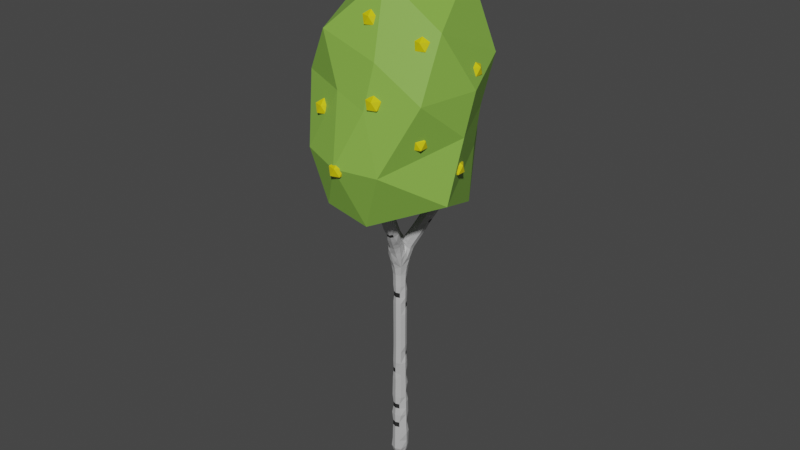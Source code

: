 # Source: bereska.blend  (saved by Blender 2.80.75; exported with 4.5.12 LTS)
import bpy
from mathutils import Matrix  # noqa: F401  (used for matrix-valued properties, if any)

bpy.ops.wm.read_factory_settings(use_empty=True)
scene = bpy.context.scene
scene.name = 'Scene'

# ---- collections
col_collection = bpy.data.collections.new('Collection'); scene.collection.children.link(col_collection)

# ---- materials (node trees are filled in below, after node groups)
mat_material_001 = bpy.data.materials.new('Material.001')
mat_material_001.use_transparent_shadow = False
mat_tree = bpy.data.materials.new('tree')
mat_tree.use_transparent_shadow = False
mat_darktree = bpy.data.materials.new('darkTree')
mat_darktree.use_transparent_shadow = False
mat_yellow = bpy.data.materials.new('yellow')
mat_yellow.use_transparent_shadow = False

# ---- material node trees
mat_material_001.use_nodes = True; mat_material_001.node_tree.nodes.clear()
_N = mat_material_001.node_tree.nodes; _L = mat_material_001.node_tree.links
n0 = _N.new('ShaderNodeOutputMaterial'); n0.name = 'Material Output'; n0.location = (300, 300)
n1 = _N.new('ShaderNodeBsdfPrincipled'); n1.name = 'Principled BSDF'; n1.location = (10, 300)
n1.distribution = 'GGX'
n1.subsurface_method = 'BURLEY'
n1.inputs[0].default_value = (0.2284, 0.448, 0.06372, 1.0)
n1.inputs[3].default_value = 1.45
n1.inputs[27].default_value = (0.0, 0.0, 0.0, 1.0)
n1.inputs[28].default_value = 1.0
_L.new(n1.outputs[0], n0.inputs[0])
n0.is_active_output = True
mat_tree.use_nodes = True; mat_tree.node_tree.nodes.clear()
_N = mat_tree.node_tree.nodes; _L = mat_tree.node_tree.links
n0 = _N.new('ShaderNodeOutputMaterial'); n0.name = 'Material Output'; n0.location = (300, 300)
n1 = _N.new('ShaderNodeBsdfPrincipled'); n1.name = 'Principled BSDF'; n1.location = (10, 300)
n1.distribution = 'GGX'
n1.subsurface_method = 'BURLEY'
n1.inputs[0].default_value = (0.5225, 0.5225, 0.5225, 1.0)
n1.inputs[3].default_value = 1.45
n1.inputs[27].default_value = (0.0, 0.0, 0.0, 1.0)
n1.inputs[28].default_value = 1.0
_L.new(n1.outputs[0], n0.inputs[0])
n0.is_active_output = True
mat_darktree.use_nodes = True; mat_darktree.node_tree.nodes.clear()
_N = mat_darktree.node_tree.nodes; _L = mat_darktree.node_tree.links
n0 = _N.new('ShaderNodeOutputMaterial'); n0.name = 'Material Output'; n0.location = (300, 300)
n1 = _N.new('ShaderNodeBsdfPrincipled'); n1.name = 'Principled BSDF'; n1.location = (10, 300)
n1.distribution = 'GGX'
n1.subsurface_method = 'BURLEY'
n1.inputs[0].default_value = (0.01961, 0.01961, 0.01961, 1.0)
n1.inputs[3].default_value = 1.45
n1.inputs[27].default_value = (0.0, 0.0, 0.0, 1.0)
n1.inputs[28].default_value = 1.0
_L.new(n1.outputs[0], n0.inputs[0])
n0.is_active_output = True
mat_yellow.use_nodes = True; mat_yellow.node_tree.nodes.clear()
_N = mat_yellow.node_tree.nodes; _L = mat_yellow.node_tree.links
n0 = _N.new('ShaderNodeOutputMaterial'); n0.name = 'Material Output'; n0.location = (300, 300)
n1 = _N.new('ShaderNodeBsdfPrincipled'); n1.name = 'Principled BSDF'; n1.location = (10, 300)
n1.distribution = 'GGX'
n1.subsurface_method = 'BURLEY'
n1.inputs[0].default_value = (0.7037, 0.6189, 0.0, 1.0)
n1.inputs[3].default_value = 1.45
n1.inputs[27].default_value = (0.0, 0.0, 0.0, 1.0)
n1.inputs[28].default_value = 1.0
_L.new(n1.outputs[0], n0.inputs[0])
n0.is_active_output = True

# ---- world
world_world = bpy.data.worlds.new('World'); scene.world = world_world
world_world.use_nodes = True; world_world.node_tree.nodes.clear()
_N = world_world.node_tree.nodes; _L = world_world.node_tree.links
n0 = _N.new('ShaderNodeOutputWorld'); n0.name = 'World Output'; n0.location = (300, 300)
n1 = _N.new('ShaderNodeBackground'); n1.name = 'Background'; n1.location = (10, 300)
n1.inputs[0].default_value = (0.05088, 0.05088, 0.05088, 1.0)
_L.new(n1.outputs[0], n0.inputs[0])
n0.is_active_output = True
world_world.color = (0.05088, 0.05088, 0.05088)
world_world.use_sun_shadow = False
world_world.sun_shadow_jitter_overblur = 0.0

# ---- meshes
me_icosphere_001 = bpy.data.meshes.new('Icosphere.001')
me_icosphere_001.from_pydata([(-0.0002107, 0.9282, -1.94), (2.185, -1.546, -1.236), (-0.5357, -2.888, -1.333), (-1.584, 0.1856, -0.8616), (-0.4087, 1.485, -0.785), (1.115, 1.03, -0.7598), (0.4561, -1.949, 0.6958), (-1.809, -1.399, 0.7122), (-1.623, 1.28, 0.4608), (0.5516, 1.941, 0.5184), (2.108, 0.06634, 0.5651), (0.004464, -0.109, 2.56), (-0.7589, -1.476, -2.666), (1.626, -0.2984, -2.135), (0.6216, -2.824, -1.536), (1.588, 0.2299, -1.009), (0.8617, 1.104, -1.484), (-1.456, 0.6026, -1.812), (-2.155, -1.387, -1.392), (-0.2741, 1.247, -1.323), (-1.09, 1.038, -0.874), (0.3879, 1.435, -0.8783), (2.099, -0.5436, -0.1814), (1.65, 0.6047, -0.2128), (-0.001493, -2.862, -0.2685), (1.126, -2.553, -0.2994), (-2.096, -0.5392, -0.1852), (-1.116, -2.56, -0.3075), (-0.9569, 1.518, -0.2014), (-1.651, 0.6059, -0.21), (0.9572, 1.517, -0.202), (-0.001337, 1.986, -0.2395), (1.746, -1.356, 0.8704), (-0.4708, -1.812, 0.8294), (-2.1, 0.05037, 0.7513), (-0.5586, 1.976, 0.6562), (1.697, 1.316, 0.6487), (0.4461, -1.314, 1.445), (1.604, -0.2031, 1.813), (-1.229, -1.194, 1.673), (-1.596, 1.178, 1.917), (0.6208, 1.96, 1.944)], [], [(0, 13, 12), (1, 13, 15), (0, 12, 17), (0, 17, 19), (0, 19, 16), (1, 15, 22), (2, 14, 24), (3, 18, 26), (4, 20, 28), (5, 21, 30), (1, 22, 25), (2, 24, 27), (3, 26, 29), (4, 28, 31), (5, 30, 23), (6, 32, 37), (7, 33, 39), (8, 34, 40), (9, 35, 41), (10, 36, 38), (38, 41, 11), (38, 36, 41), (36, 9, 41), (41, 40, 11), (41, 35, 40), (35, 8, 40), (40, 39, 11), (40, 34, 39), (34, 7, 39), (39, 37, 11), (39, 33, 37), (33, 6, 37), (37, 38, 11), (37, 32, 38), (32, 10, 38), (23, 36, 10), (23, 30, 36), (30, 9, 36), (31, 35, 9), (31, 28, 35), (28, 8, 35), (29, 34, 8), (29, 26, 34), (26, 7, 34), (27, 33, 7), (27, 24, 33), (24, 6, 33), (25, 32, 6), (25, 22, 32), (22, 10, 32), (30, 31, 9), (30, 21, 31), (21, 4, 31), (28, 29, 8), (28, 20, 29), (20, 3, 29), (26, 27, 7), (26, 18, 27), (18, 2, 27), (24, 25, 6), (24, 14, 25), (14, 1, 25), (22, 23, 10), (22, 15, 23), (15, 5, 23), (16, 21, 5), (16, 19, 21), (19, 4, 21), (19, 20, 4), (19, 17, 20), (17, 3, 20), (17, 18, 3), (17, 12, 18), (12, 2, 18), (15, 16, 5), (15, 13, 16), (13, 0, 16), (12, 14, 2), (12, 13, 14), (13, 1, 14)])
_uv = me_icosphere_001.uv_layers.new(name='UVMap')
_uv.uv.foreach_set('vector', [0.8182, 0.0, 0.7727, 0.07873, 0.8636, 0.07873, 0.7273, 0.1575, 0.6818, 0.07873, 0.6364, 0.1575, 0.09091, 0.0, 0.04545, 0.07873, 0.1364, 0.07873, 0.2727, 0.0, 0.2273, 0.07873, 0.3182, 0.07873, 0.4545, 0.0, 0.4091, 0.07873, 0.5, 0.07873, 0.7273, 0.1575, 0.6364, 0.1575, 0.6818, 0.2362, 0.9091, 0.1575, 0.8182, 0.1575, 0.8636, 0.2362, 0.1818, 0.1575, 0.09091, 0.1575, 0.1364, 0.2362, 0.3636, 0.1575, 0.2727, 0.1575, 0.3182, 0.2362, 0.5455, 0.1575, 0.4545, 0.1575, 0.5, 0.2362, 0.7273, 0.1575, 0.6818, 0.2362, 0.7727, 0.2362, 0.9091, 0.1575, 0.8636, 0.2362, 0.9545, 0.2362, 0.1818, 0.1575, 0.1364, 0.2362, 0.2273, 0.2362, 0.3636, 0.1575, 0.3182, 0.2362, 0.4091, 0.2362, 0.5455, 0.1575, 0.5, 0.2362, 0.5909, 0.2362, 0.8182, 0.3149, 0.7273, 0.3149, 0.7727, 0.3937, 1.0, 0.3149, 0.9091, 0.3149, 0.9545, 0.3937, 0.2727, 0.3149, 0.1818, 0.3149, 0.2273, 0.3937, 0.4545, 0.3149, 0.3636, 0.3149, 0.4091, 0.3937, 0.6364, 0.3149, 0.5455, 0.3149, 0.5909, 0.3937, 0.5909, 0.3937, 0.5, 0.3937, 0.5455, 0.4724, 0.5909, 0.3937, 0.5455, 0.3149, 0.5, 0.3937, 0.5455, 0.3149, 0.4545, 0.3149, 0.5, 0.3937, 0.4091, 0.3937, 0.3182, 0.3937, 0.3636, 0.4724, 0.4091, 0.3937, 0.3636, 0.3149, 0.3182, 0.3937, 0.3636, 0.3149, 0.2727, 0.3149, 0.3182, 0.3937, 0.2273, 0.3937, 0.1364, 0.3937, 0.1818, 0.4724, 0.2273, 0.3937, 0.1818, 0.3149, 0.1364, 0.3937, 0.1818, 0.3149, 0.09091, 0.3149, 0.1364, 0.3937, 0.9545, 0.3937, 0.8636, 0.3937, 0.9091, 0.4724, 0.9545, 0.3937, 0.9091, 0.3149, 0.8636, 0.3937, 0.9091, 0.3149, 0.8182, 0.3149, 0.8636, 0.3937, 0.7727, 0.3937, 0.6818, 0.3937, 0.7273, 0.4724, 0.7727, 0.3937, 0.7273, 0.3149, 0.6818, 0.3937, 0.7273, 0.3149, 0.6364, 0.3149, 0.6818, 0.3937, 0.5909, 0.2362, 0.5455, 0.3149, 0.6364, 0.3149, 0.5909, 0.2362, 0.5, 0.2362, 0.5455, 0.3149, 0.5, 0.2362, 0.4545, 0.3149, 0.5455, 0.3149, 0.4091, 0.2362, 0.3636, 0.3149, 0.4545, 0.3149, 0.4091, 0.2362, 0.3182, 0.2362, 0.3636, 0.3149, 0.3182, 0.2362, 0.2727, 0.3149, 0.3636, 0.3149, 0.2273, 0.2362, 0.1818, 0.3149, 0.2727, 0.3149, 0.2273, 0.2362, 0.1364, 0.2362, 0.1818, 0.3149, 0.1364, 0.2362, 0.09091, 0.3149, 0.1818, 0.3149, 0.9545, 0.2362, 0.9091, 0.3149, 1.0, 0.3149, 0.9545, 0.2362, 0.8636, 0.2362, 0.9091, 0.3149, 0.8636, 0.2362, 0.8182, 0.3149, 0.9091, 0.3149, 0.7727, 0.2362, 0.7273, 0.3149, 0.8182, 0.3149, 0.7727, 0.2362, 0.6818, 0.2362, 0.7273, 0.3149, 0.6818, 0.2362, 0.6364, 0.3149, 0.7273, 0.3149, 0.5, 0.2362, 0.4091, 0.2362, 0.4545, 0.3149, 0.5, 0.2362, 0.4545, 0.1575, 0.4091, 0.2362, 0.4545, 0.1575, 0.3636, 0.1575, 0.4091, 0.2362, 0.3182, 0.2362, 0.2273, 0.2362, 0.2727, 0.3149, 0.3182, 0.2362, 0.2727, 0.1575, 0.2273, 0.2362, 0.2727, 0.1575, 0.1818, 0.1575, 0.2273, 0.2362, 0.1364, 0.2362, 0.04545, 0.2362, 0.09091, 0.3149, 0.1364, 0.2362, 0.09091, 0.1575, 0.04545, 0.2362, 0.09091, 0.1575, 0.0, 0.1575, 0.04545, 0.2362, 0.8636, 0.2362, 0.7727, 0.2362, 0.8182, 0.3149, 0.8636, 0.2362, 0.8182, 0.1575, 0.7727, 0.2362, 0.8182, 0.1575, 0.7273, 0.1575, 0.7727, 0.2362, 0.6818, 0.2362, 0.5909, 0.2362, 0.6364, 0.3149, 0.6818, 0.2362, 0.6364, 0.1575, 0.5909, 0.2362, 0.6364, 0.1575, 0.5455, 0.1575, 0.5909, 0.2362, 0.5, 0.07873, 0.4545, 0.1575, 0.5455, 0.1575, 0.5, 0.07873, 0.4091, 0.07873, 0.4545, 0.1575, 0.4091, 0.07873, 0.3636, 0.1575, 0.4545, 0.1575, 0.3182, 0.07873, 0.2727, 0.1575, 0.3636, 0.1575, 0.3182, 0.07873, 0.2273, 0.07873, 0.2727, 0.1575, 0.2273, 0.07873, 0.1818, 0.1575, 0.2727, 0.1575, 0.1364, 0.07873, 0.09091, 0.1575, 0.1818, 0.1575, 0.1364, 0.07873, 0.04545, 0.07873, 0.09091, 0.1575, 0.04545, 0.07873, 0.0, 0.1575, 0.09091, 0.1575, 0.6364, 0.1575, 0.5909, 0.07873, 0.5455, 0.1575, 0.6364, 0.1575, 0.6818, 0.07873, 0.5909, 0.07873, 0.6818, 0.07873, 0.6364, 0.0, 0.5909, 0.07873, 0.8636, 0.07873, 0.8182, 0.1575, 0.9091, 0.1575, 0.8636, 0.07873, 0.7727, 0.07873, 0.8182, 0.1575, 0.7727, 0.07873, 0.7273, 0.1575, 0.8182, 0.1575])
me_icosphere_001.materials.append(mat_material_001)
me_icosphere_001.use_remesh_preserve_volume = False
me_icosphere_001.use_remesh_preserve_attributes = False
me_icosphere_001.use_mirror_vertex_groups = False
me_icosphere_001.update()
me_cube_001 = bpy.data.meshes.new('Cube.001')
me_cube_001.from_pydata([(0.07132, -0.07132, 0.07688), (-0.07132, -0.07132, 0.07688), (-0.07132, 0.07132, 0.07688), (0.07132, 0.07132, 0.07688), (0.4242, -0.9543, 4.922), (0.3442, -0.986, 4.922), (0.3179, -0.9196, 4.97), (0.3979, -0.888, 4.97), (-0.7103, 0.0396, 4.87), (-0.7003, 0.1251, 4.87), (-0.6228, 0.1161, 4.907), (-0.6328, 0.03055, 4.907), (0.9298, 0.2126, 5.032), (0.9068, 0.2955, 5.032), (0.8348, 0.2756, 5.075), (0.8577, 0.1926, 5.075), (0.06771, -0.06771, 1.978), (-0.06771, -0.06771, 1.978), (-0.06771, 0.06771, 1.978), (0.06771, 0.06771, 1.978), (0.1368, -0.1571, 3.588), (-0.007721, -0.1979, 3.563), (-0.01517, -0.08718, 3.713), (0.1032, -0.03214, 3.69), (0.1669, -0.2334, 3.766), (0.04846, -0.2992, 3.767), (0.0144, -0.1968, 3.842), (0.136, -0.1508, 3.826), (0.1936, -0.3649, 3.937), (0.1087, -0.3985, 3.937), (0.04618, -0.2952, 4.0), (0.1685, -0.2468, 4.0), (0.245, -0.4437, 4.08), (0.1252, -0.4912, 4.08), (0.08585, -0.3918, 4.152), (0.2057, -0.3443, 4.152), (0.2806, -0.5369, 4.231), (0.1631, -0.5834, 4.231), (0.1246, -0.4861, 4.301), (0.242, -0.4396, 4.301), (0.3154, -0.6284, 4.378), (0.2003, -0.6739, 4.378), (0.1626, -0.5785, 4.448), (0.2776, -0.5329, 4.448), (0.3497, -0.7184, 4.524), (0.237, -0.763, 4.524), (0.1999, -0.6695, 4.591), (0.3127, -0.6249, 4.591), (0.3835, -0.8071, 4.667), (0.2731, -0.8509, 4.667), (0.2368, -0.7593, 4.733), (0.3472, -0.7155, 4.733), (0.4169, -0.8948, 4.808), (0.3088, -0.9377, 4.808), (0.2732, -0.8479, 4.873), (0.3814, -0.8051, 4.873), (-0.157, -0.07286, 3.6), (-0.1272, 0.09869, 3.601), (0.00315, 0.08455, 3.7), (-0.2319, -0.03534, 3.788), (-0.2296, 0.0898, 3.813), (-0.1068, 0.08028, 3.855), (-0.1204, -0.05176, 3.855), (-0.3188, -0.02853, 3.967), (-0.3037, 0.1012, 3.967), (-0.1861, 0.0875, 4.022), (-0.2012, -0.04227, 4.022), (-0.3927, -0.01844, 4.13), (-0.3779, 0.1084, 4.13), (-0.2629, 0.095, 4.184), (-0.2777, -0.03186, 4.184), (-0.4648, -0.008581, 4.29), (-0.4503, 0.1155, 4.29), (-0.3379, 0.1023, 4.342), (-0.3524, -0.02171, 4.342), (-0.5355, 0.001085, 4.446), (-0.5214, 0.1223, 4.446), (-0.4115, 0.1095, 4.497), (-0.4256, -0.01175, 4.497), (-0.6051, 0.0106, 4.6), (-0.5913, 0.1291, 4.6), (-0.4839, 0.1166, 4.65), (-0.4977, -0.001947, 4.65), (-0.6738, 0.01998, 4.752), (-0.6602, 0.1358, 4.752), (-0.5553, 0.1236, 4.801), (-0.5688, 0.007723, 4.801), (0.181, -0.01914, 3.568), (0.1124, 0.1222, 3.559), (0.2821, 0.008787, 3.797), (0.2345, 0.1376, 3.826), (0.1645, 0.1183, 3.867), (0.1657, -0.02228, 3.863), (0.3755, 0.03564, 3.968), (0.3405, 0.1624, 3.968), (0.2303, 0.132, 4.033), (0.2654, 0.005182, 4.033), (0.4547, 0.07906, 4.119), (0.4307, 0.1659, 4.119), (0.3223, 0.156, 4.197), (0.3566, 0.03179, 4.197), (0.5513, 0.087, 4.294), (0.5177, 0.2087, 4.294), (0.412, 0.1795, 4.356), (0.4456, 0.05775, 4.356), (0.6365, 0.1119, 4.452), (0.6035, 0.2312, 4.452), (0.4999, 0.2025, 4.513), (0.5329, 0.08322, 4.513), (0.7203, 0.1364, 4.607), (0.688, 0.2532, 4.607), (0.5865, 0.2251, 4.667), (0.6188, 0.1083, 4.667), (0.803, 0.1605, 4.761), (0.7714, 0.275, 4.761), (0.6719, 0.2475, 4.82), (0.7036, 0.133, 4.82), (0.8847, 0.1844, 4.912), (0.8537, 0.2965, 4.912), (0.7563, 0.2696, 4.97), (0.7873, 0.1574, 4.97), (0.06754, -0.06754, 2.157), (-0.06754, -0.06754, 2.157), (-0.07978, 0.0937, 2.195), (0.06754, 0.06754, 2.157), (0.06792, -0.06792, 2.337), (-0.06792, -0.06792, 2.337), (-0.06792, 0.06792, 2.337), (0.06792, 0.06792, 2.337), (0.06829, -0.06829, 2.519), (-0.06829, -0.06829, 2.519), (-0.06829, 0.06829, 2.519), (0.06829, 0.06829, 2.519), (0.06867, -0.06867, 2.704), (-0.06867, -0.06867, 2.704), (-0.06867, 0.06867, 2.704), (0.06553, 0.06553, 2.694), (0.05378, -0.07094, 2.879), (-0.05378, -0.07094, 2.879), (-0.06906, 0.06906, 2.889), (0.06906, 0.06906, 2.889), (0.06944, -0.06944, 3.075), (-0.06944, -0.06944, 3.075), (-0.0483, 0.07205, 3.061), (0.0483, 0.07205, 3.061), (0.09216, -0.09267, 3.321), (-0.08361, -0.08934, 3.306), (-0.06449, 0.08628, 3.308), (0.08496, 0.07737, 3.281), (0.06664, -0.09508, 0.3155), (-0.06664, -0.09508, 0.3155), (-0.09219, 0.09219, 0.2972), (0.08713, 0.08713, 0.28), (0.06071, -0.09159, 0.5684), (-0.06071, -0.09159, 0.5684), (-0.05743, 0.09197, 0.5706), (0.05743, 0.09197, 0.5706), (0.08504, -0.08504, 0.7785), (-0.08504, -0.08504, 0.7785), (-0.08504, 0.08504, 0.7785), (0.08504, 0.08504, 0.7785), (0.05644, -0.08528, 0.978), (-0.05644, -0.08528, 0.978), (-0.08183, 0.08183, 0.9945), (0.08183, 0.08183, 0.9945), (0.07874, -0.07874, 1.202), (-0.07874, -0.07874, 1.202), (-0.04977, 0.08268, 1.183), (0.04977, 0.08268, 1.183), (0.07575, -0.07575, 1.404), (-0.07575, -0.07575, 1.404), (-0.05739, 0.07785, 1.415), (0.05739, 0.07785, 1.415), (0.07284, -0.07284, 1.6), (-0.06862, -0.06862, 1.586), (-0.07284, 0.07284, 1.6), (0.07284, 0.07284, 1.6), (0.06999, -0.06999, 1.792), (-0.06999, -0.06999, 1.792), (-0.06999, 0.06999, 1.792), (0.06403, 0.06403, 1.81), (0.2, -0.01186, 3.649), (0.1683, 0.1169, 3.649), (0.05252, 0.08701, 3.714), (0.0746, -0.03595, 3.714), (-0.09213, -0.1424, 3.571), (-0.02539, -0.165, 3.66), (-0.0996, -0.09773, 3.671), (0.389, -0.9822, 4.924), (0.1523, -0.04288, 3.615), (0.1755, 0.04697, 3.55), (-0.1087, 0.002518, 3.292), (0.01805, 0.1038, 3.276), (0.3243, -0.9611, 4.953), (0.357, -0.9014, 4.982), (-0.131, -0.0762, 3.452), (0.4217, -0.9225, 4.953), (0.1457, -0.09761, 3.634), (0.05011, -0.04823, 3.722), (0.01861, 0.1213, 3.433), (0.111, 0.09411, 3.413), (0.04175, -0.1592, 3.426), (0.1236, -0.1265, 3.475), (0.08361, -0.1986, 3.574), (-0.06688, 0.1141, 3.671), (0.05734, 0.1237, 3.643), (-0.01187, 0.1272, 3.577), (0.1531, -0.04459, 3.462), (5.821e-10, 0.08718, 0.06003), (-0.05516, -0.1502, 3.427), (-0.0009401, -0.1142, 3.276), (-0.0004296, 0.004825, 3.724), (-0.08718, 2.328e-10, 0.06003), (-6.985e-10, -0.08718, 0.06003), (0.113, 0.006012, 3.29), (0.04536, 0.02719, 3.699), (-0.1034, 0.08615, 3.454), (-0.1764, 0.01824, 3.585), (0.08718, -1.63e-09, 0.06003), (0.2068, 0.0576, 3.636), (0.07966, -0.02314, 3.687), (0.1423, -0.04751, 3.681), (0.1507, 0.1142, 3.617), (0.04095, 0.02047, 3.726), (0.03898, 0.08721, 3.688), (0.1054, 0.1256, 3.681), (0.189, -0.01257, 3.616), (-0.6764, 0.02621, 4.897), (-0.6231, 0.07278, 4.919), (-0.6643, 0.1304, 4.897), (-0.7175, 0.0838, 4.875), (0.9008, 0.1948, 5.062), (0.9307, 0.2574, 5.036), (0.8728, 0.2958, 5.062), (0.8429, 0.2332, 5.088), (0.1519, -0.1936, 3.699), (0.1165, -0.2936, 3.753), (0.03009, -0.2501, 3.682), (0.008888, -0.2574, 3.805), (0.009785, -0.1474, 3.765), (0.06653, -0.1522, 3.856), (0.1241, -0.109, 3.763), (0.1695, -0.1846, 3.796), (0.19, -0.2993, 3.847), (0.1564, -0.3949, 3.927), (0.06674, -0.3483, 3.847), (0.04333, -0.355, 3.963), (0.02702, -0.246, 3.922), (0.09979, -0.252, 4.014), (0.1497, -0.1969, 3.922), (0.2115, -0.2884, 3.963), (0.2063, -0.3983, 3.991), (0.1925, -0.4861, 4.067), (0.1223, -0.4315, 3.991), (0.08307, -0.4504, 4.116), (0.06615, -0.3439, 4.077), (0.1384, -0.3494, 4.166), (0.1872, -0.2959, 4.077), (0.2478, -0.3851, 4.116), (0.2629, -0.4906, 4.156), (0.2291, -0.5785, 4.218), (0.1443, -0.5376, 4.156), (0.1218, -0.5435, 4.266), (0.1053, -0.4392, 4.227), (0.1761, -0.4445, 4.315), (0.2239, -0.3922, 4.227), (0.2833, -0.4795, 4.266), (0.2981, -0.5829, 4.305), (0.265, -0.6691, 4.365), (0.1818, -0.6289, 4.305), (0.1599, -0.6348, 4.413), (0.1436, -0.5325, 4.375), (0.213, -0.5378, 4.461), (0.2599, -0.4865, 4.375), (0.3181, -0.5721, 4.413), (0.3326, -0.6735, 4.451), (0.3003, -0.7582, 4.511), (0.2187, -0.7186, 4.451), (0.1973, -0.7246, 4.557), (0.1813, -0.6242, 4.52), (0.2494, -0.6296, 4.604), (0.2952, -0.5791, 4.52), (0.3523, -0.6632, 4.557), (0.3667, -0.7629, 4.595), (0.3351, -0.8462, 4.654), (0.2551, -0.8071, 4.595), (0.2342, -0.8133, 4.7), (0.2184, -0.7145, 4.662), (0.2852, -0.7202, 4.746), (0.33, -0.6703, 4.662), (0.3861, -0.7531, 4.7), (0.4003, -0.8511, 4.738), (0.3695, -0.9331, 4.796), (0.291, -0.8944, 4.738), (0.2707, -0.9008, 4.841), (0.2551, -0.8037, 4.803), (0.3207, -0.8097, 4.886), (0.3644, -0.7604, 4.803), (0.4195, -0.8419, 4.841), (0.4295, -0.9346, 4.875), (0.3269, -0.9752, 4.875), (0.2932, -0.8902, 4.937), (0.3958, -0.8495, 4.937), (-0.2028, -0.04063, 3.724), (-0.2381, 0.02523, 3.793), (-0.1859, 0.09146, 3.709), (-0.1859, 0.1023, 3.833), (-0.06349, 0.07862, 3.772), (-0.09091, 0.01176, 3.866), (-0.07473, -0.05752, 3.773), (-0.1901, -0.05792, 3.809), (-0.2809, -0.03367, 3.883), (-0.3333, 0.03892, 3.956), (-0.2565, 0.09238, 3.872), (-0.242, 0.1187, 3.994), (-0.1467, 0.08372, 3.939), (-0.1716, 0.02004, 4.032), (-0.1618, -0.04744, 3.939), (-0.2629, -0.05973, 3.994), (-0.356, -0.02345, 4.049), (-0.4069, 0.04752, 4.12), (-0.341, 0.1049, 4.049), (-0.3176, 0.1255, 4.157), (-0.2247, 0.09128, 4.104), (-0.2488, 0.02905, 4.194), (-0.2397, -0.03703, 4.104), (-0.338, -0.04894, 4.157), (-0.4289, -0.01348, 4.21), (-0.4786, 0.0559, 4.28), (-0.4143, 0.112, 4.21), (-0.3914, 0.1321, 4.316), (-0.3006, 0.09868, 4.264), (-0.3241, 0.03785, 4.352), (-0.3153, -0.02676, 4.264), (-0.4113, -0.0384, 4.316), (-0.5003, -0.003727, 4.368), (-0.549, 0.06412, 4.436), (-0.486, 0.1189, 4.368), (-0.4638, 0.1387, 4.472), (-0.3748, 0.1059, 4.42), (-0.3979, 0.04647, 4.507), (-0.3892, -0.01671, 4.42), (-0.4832, -0.02807, 4.472), (-0.5704, 0.00586, 4.523), (-0.6183, 0.07222, 4.59), (-0.5564, 0.1257, 4.523), (-0.535, 0.1451, 4.625), (-0.4478, 0.1131, 4.574), (-0.4706, 0.05496, 4.66), (-0.4618, -0.00683, 4.574), (-0.554, -0.0179, 4.625), (-0.6396, 0.01531, 4.676), (-0.6867, 0.0802, 4.742), (-0.6259, 0.1325, 4.676), (-0.6052, 0.1514, 4.776), (-0.5197, 0.1201, 4.726), (-0.5423, 0.06334, 4.81), (-0.5334, 0.002903, 4.726), (-0.6238, -0.007866, 4.776), (-0.7032, 0.02651, 4.823), (-0.6904, 0.1362, 4.823), (-0.5909, 0.1246, 4.87), (-0.6037, 0.01489, 4.87), (0.2342, -0.004138, 3.712), (0.2023, 0.126, 3.712), (0.2865, 0.0793, 3.784), (0.0865, 0.09447, 3.778), (0.1957, 0.1429, 3.846), (0.1098, -0.03453, 3.778), (0.1286, 0.03646, 3.875), (0.23, -0.03098, 3.83), (0.3298, 0.02234, 3.883), (0.2634, 0.1452, 3.879), (0.3786, 0.1047, 3.955), (0.1946, 0.1262, 3.92), (0.2788, 0.171, 4.0), (0.2181, -0.008429, 3.949), (0.2272, 0.06286, 4.045), (0.3271, -0.003359, 4.0), (0.4238, 0.07004, 4.062), (0.3996, 0.1577, 4.062), (0.4568, 0.1264, 4.111), (0.2766, 0.1441, 4.115), (0.3698, 0.1942, 4.165), (0.3113, 0.01858, 4.115), (0.3192, 0.0883, 4.209), (0.417, 0.02342, 4.165), (0.5082, 0.07438, 4.214), (0.4741, 0.1973, 4.214), (0.5543, 0.1533, 4.282), (0.3673, 0.1678, 4.277), (0.4585, 0.2169, 4.325), (0.4014, 0.04484, 4.277), (0.409, 0.1131, 4.368), (0.5048, 0.04955, 4.325), (0.5941, 0.09949, 4.373), (0.5608, 0.22, 4.373), (0.6394, 0.1769, 4.44), (0.4561, 0.191, 4.435), (0.5455, 0.2392, 4.483), (0.4895, 0.07054, 4.435), (0.497, 0.1375, 4.525), (0.5909, 0.07518, 4.483), (0.6786, 0.1242, 4.53), (0.6459, 0.2422, 4.53), (0.7232, 0.2001, 4.596), (0.5434, 0.2139, 4.591), (0.6312, 0.2611, 4.637), (0.576, 0.0958, 4.591), (0.5836, 0.1615, 4.679), (0.6756, 0.1004, 4.637), (0.7618, 0.1485, 4.684), (0.7298, 0.2641, 4.684), (0.8058, 0.2229, 4.75), (0.6293, 0.2364, 4.744), (0.7157, 0.2827, 4.79), (0.6613, 0.1207, 4.744), (0.6691, 0.1851, 4.831), (0.7592, 0.1253, 4.79), (0.844, 0.1725, 4.837), (0.8126, 0.2858, 4.837), (0.8875, 0.2455, 4.902), (0.7142, 0.2586, 4.895), (0.7992, 0.3041, 4.941), (0.7456, 0.1453, 4.895), (0.7536, 0.2085, 4.981), (0.8419, 0.1499, 4.941), (0.92, 0.1973, 4.984), (0.8906, 0.3036, 4.984), (0.7982, 0.2781, 5.039), (0.8277, 0.1717, 5.039), (0.06743, -0.06743, 2.068), (-1.106e-09, -0.09287, 2.157), (-0.06743, -0.06743, 2.068), (-8.731e-10, -0.0931, 1.978), (-0.09287, 1.106e-09, 2.157), (-0.06743, 0.06743, 2.068), (-0.0931, 8.731e-10, 1.978), (-0.01224, 0.119, 2.195), (0.06743, 0.06743, 2.068), (8.731e-10, 0.0931, 1.978), (0.09287, -1.106e-09, 2.157), (0.0931, -8.731e-10, 1.978), (0.06773, -0.06773, 2.246), (-1.251e-09, -0.09339, 2.337), (-0.06773, -0.06773, 2.246), (-0.09339, 1.251e-09, 2.337), (-0.07997, 0.09389, 2.284), (1.251e-09, 0.09339, 2.337), (0.06773, 0.06773, 2.246), (0.09339, -1.251e-09, 2.337), (0.06811, -0.06811, 2.428), (-3.201e-10, -0.0939, 2.519), (-0.06811, -0.06811, 2.428), (-0.0939, 3.201e-10, 2.519), (-0.06811, 0.06811, 2.428), (3.201e-10, 0.0939, 2.519), (0.06811, 0.06811, 2.428), (0.0939, -3.201e-10, 2.519), (0.06848, -0.06848, 2.611), (-1.048e-09, -0.09443, 2.704), (-0.06848, -0.06848, 2.611), (-0.09443, 1.048e-09, 2.704), (-0.06848, 0.06848, 2.611), (0.01188, 0.08564, 2.694), (0.06538, 0.06538, 2.621), (0.08564, 0.01188, 2.694), (0.05363, -0.07079, 2.806), (1.277e-09, -0.09111, 2.879), (-0.05363, -0.07079, 2.806), (-0.09495, -1.63e-09, 2.889), (-0.06887, 0.06887, 2.796), (-1.63e-09, 0.09495, 2.889), (0.06887, 0.06887, 2.796), (0.09495, 1.63e-09, 2.889), (0.06925, -0.06925, 2.982), (1.368e-09, -0.09548, 3.075), (-0.06925, -0.06925, 2.982), (-0.09548, -1.368e-09, 3.075), (-0.04817, 0.07192, 2.996), (-5.778e-10, 0.09016, 3.061), (0.04817, 0.07192, 2.996), (0.09548, 1.368e-09, 3.075), (0.07197, -0.07191, 3.173), (-0.07123, -0.07169, 3.173), (-0.06927, 0.07139, 3.173), (0.07153, 0.07058, 3.171), (0.09006, -0.09006, 0.1622), (7.226e-11, -0.1201, 0.3155), (-0.09006, -0.09006, 0.1622), (-0.1268, 0.0, 0.2972), (-0.09006, 0.09006, 0.1622), (0.01824, 0.113, 0.28), (0.08553, 0.08553, 0.1791), (0.113, 0.01824, 0.28), (0.06523, -0.09367, 0.4105), (1.221e-09, -0.1144, 0.5684), (-0.06523, -0.09367, 0.4105), (-0.1216, -1.717e-09, 0.5502), (-0.09024, 0.09024, 0.4288), (-1.162e-09, 0.1135, 0.5706), (0.09024, 0.09024, 0.4288), (0.1216, 1.717e-09, 0.5502), (0.05953, -0.09041, 0.6481), (-6.112e-10, -0.1169, 0.7785), (-0.05953, -0.09041, 0.6481), (-0.1169, 6.112e-10, 0.7785), (-0.05631, 0.09085, 0.6459), (6.112e-10, 0.1169, 0.7785), (0.05631, 0.09085, 0.6459), (0.1169, -6.112e-10, 0.7785), (0.05754, -0.08638, 0.9043), (-2.087e-09, -0.1064, 0.978), (-0.05754, -0.08638, 0.9043), (-0.1125, 2.008e-09, 0.9945), (-0.08342, 0.08342, 0.8877), (2.008e-09, 0.1125, 0.9945), (0.08342, 0.08342, 0.8877), (0.1125, -2.008e-09, 0.9945), (0.08027, -0.08027, 1.099), (-1.339e-09, -0.1083, 1.202), (-0.08027, -0.08027, 1.099), (-0.1083, 1.339e-09, 1.202), (-0.05074, 0.08365, 1.118), (-1.021e-10, 0.1013, 1.183), (0.05074, 0.08365, 1.118), (0.1083, -1.339e-09, 1.202), (0.07724, -0.07724, 1.304), (-1.368e-09, -0.1042, 1.404), (-0.07724, -0.07724, 1.304), (-0.1042, 1.368e-09, 1.404), (-0.07724, 0.07724, 1.304), (1.12e-10, 0.09937, 1.415), (0.07724, 0.07724, 1.304), (0.1042, -1.368e-09, 1.404), (0.07429, -0.07429, 1.502), (-0.01684, -0.08803, 1.586), (-0.06965, -0.06965, 1.516), (-0.08803, -0.01684, 1.586), (-0.05628, 0.07674, 1.49), (3.201e-10, 0.1002, 1.6), (0.05628, 0.07674, 1.49), (0.1002, -3.201e-10, 1.6), (0.0714, -0.0714, 1.696), (-1.455e-10, -0.09623, 1.792), (-0.0714, -0.0714, 1.696), (-0.09623, 1.455e-10, 1.792), (-0.0714, 0.0714, 1.696), (0.02163, 0.07993, 1.81), (0.0714, 0.0714, 1.696), (0.07993, 0.02163, 1.81), (0.06865, -0.06865, 1.886), (-0.06865, -0.06865, 1.886), (-0.06865, 0.06865, 1.886), (0.06322, 0.06322, 1.867), (-0.07128, -0.1356, 3.632), (0.09742, -0.244, 3.669), (0.05896, -0.1018, 3.779), (0.8962, 0.2479, 5.079), (-0.001143, -0.2091, 3.725), (0.05361, 0.1146, 3.375), (0.08537, -0.1647, 3.483), (-0.002749, 0.1249, 3.634), (-0.6783, 0.07922, 4.914), (-0.005239, -0.1455, 3.372), (0.1498, -0.0778, 3.54), (0.1911, 0.05363, 3.603), (0.3769, -0.9518, 4.969), (-0.1004, -0.1326, 3.484), (0.03617, -0.0003195, 3.706), (-0.03412, 0.1203, 3.49), (0.1413, -0.03976, 3.65), (0.03927, 0.02863, 3.699), (0.08805, 0.1225, 3.654), (0.1463, 0.02672, 3.431), (0.0, -5.821e-10, 0.02468), (-0.1394, 0.00961, 3.439), (0.1552, -0.1443, 3.73), (0.1359, -0.343, 3.834), (0.02382, -0.3063, 3.885), (0.08087, -0.2022, 3.936), (0.1929, -0.2389, 3.885), (0.1695, -0.428, 3.981), (0.06334, -0.403, 4.04), (0.1192, -0.3011, 4.09), (0.2298, -0.3371, 4.04), (0.2109, -0.5325, 4.143), (0.1026, -0.4972, 4.192), (0.1573, -0.3973, 4.241), (0.2657, -0.4326, 4.192), (0.2471, -0.624, 4.292), (0.1409, -0.5893, 4.34), (0.1946, -0.4914, 4.388), (0.3008, -0.526, 4.34), (0.2827, -0.7138, 4.438), (0.1787, -0.6799, 4.485), (0.2312, -0.5839, 4.533), (0.3353, -0.6178, 4.485), (0.3177, -0.8023, 4.583), (0.2158, -0.7691, 4.629), (0.2673, -0.6751, 4.675), (0.3693, -0.7083, 4.629), (0.3524, -0.8897, 4.725), (0.2525, -0.8572, 4.771), (0.303, -0.7651, 4.816), (0.4028, -0.7976, 4.771), (0.3847, -0.9714, 4.865), (0.2909, -0.9408, 4.907), (0.3383, -0.8543, 4.949), (0.4321, -0.8849, 4.907), (-0.2142, 0.01065, 3.715), (-0.1225, 0.1097, 3.742), (-0.04719, 0.008765, 3.784), (-0.1592, -0.06253, 3.748), (-0.2774, 0.04851, 3.865), (-0.2131, 0.1047, 3.892), (-0.132, 0.01556, 3.95), (-0.2242, -0.06515, 3.911), (-0.3703, 0.04325, 4.039), (-0.2801, 0.1221, 4.076), (-0.2104, 0.02458, 4.114), (-0.3007, -0.0543, 4.076), (-0.4429, 0.05173, 4.2), (-0.3547, 0.1288, 4.237), (-0.2866, 0.03347, 4.274), (-0.3748, -0.04364, 4.237), (-0.514, 0.06003, 4.358), (-0.4277, 0.1354, 4.394), (-0.3612, 0.04218, 4.43), (-0.4474, -0.03321, 4.394), (-0.5838, 0.06818, 4.514), (-0.4995, 0.1419, 4.549), (-0.4344, 0.05073, 4.584), (-0.5187, -0.02296, 4.549), (-0.6526, 0.07622, 4.667), (-0.5702, 0.1483, 4.701), (-0.5066, 0.05917, 4.735), (-0.589, -0.01287, 4.701), (-0.7158, 0.0836, 4.815), (-0.6386, 0.1511, 4.847), (-0.579, 0.06762, 4.879), (-0.6562, 0.0001233, 4.847), (0.2408, 0.06675, 3.7), (0.1392, 0.1345, 3.745), (0.07562, 0.02416, 3.79), (0.1772, -0.04363, 3.745), (0.3331, 0.09215, 3.871), (0.2249, 0.1505, 3.899), (0.1797, 0.04983, 3.961), (0.2805, -0.01706, 3.916), (0.426, 0.1178, 4.053), (0.3246, 0.1827, 4.083), (0.2735, 0.07567, 4.127), (0.3723, 0.01012, 4.083), (0.5112, 0.1414, 4.202), (0.4144, 0.2056, 4.245), (0.3643, 0.1008, 4.289), (0.4611, 0.03656, 4.245), (0.5971, 0.1652, 4.362), (0.5022, 0.2281, 4.404), (0.4532, 0.1254, 4.447), (0.548, 0.06242, 4.404), (0.6815, 0.1885, 4.519), (0.5885, 0.2502, 4.56), (0.5405, 0.1495, 4.602), (0.6334, 0.08784, 4.56), (0.7646, 0.2115, 4.673), (0.6736, 0.2719, 4.714), (0.6265, 0.1733, 4.755), (0.7176, 0.1129, 4.714), (0.8468, 0.2342, 4.826), (0.7576, 0.2934, 4.866), (0.7115, 0.1968, 4.906), (0.8007, 0.1376, 4.866), (0.9231, 0.2554, 4.975), (0.8393, 0.3109, 5.012), (0.796, 0.2202, 5.05), (0.8798, 0.1646, 5.012), (1.237e-10, -0.09271, 2.068), (-0.09271, -1.237e-10, 2.068), (-1.237e-10, 0.09271, 2.068), (0.09271, 1.237e-10, 2.068), (-1.186e-09, -0.09313, 2.246), (-0.09313, 1.186e-09, 2.246), (-0.01224, 0.1193, 2.284), (0.09313, -1.186e-09, 2.246), (-2.728e-10, -0.09364, 2.428), (-0.09364, 2.728e-10, 2.428), (2.728e-10, 0.09364, 2.428), (0.09364, -2.728e-10, 2.428), (-5.057e-10, -0.09417, 2.611), (-0.09417, 5.057e-10, 2.611), (0.01188, 0.08544, 2.621), (0.08544, 0.01188, 2.621), (1.78e-10, -0.09091, 2.806), (-0.09469, -2.183e-10, 2.796), (-2.183e-10, 0.09469, 2.796), (0.09469, 2.183e-10, 2.796), (8.731e-11, -0.09522, 2.982), (-0.09522, -8.731e-11, 2.982), (3.129e-10, 0.08998, 2.996), (0.09522, 8.731e-11, 2.982), (3.487e-05, -0.09796, 3.171), (-0.09712, 0.0002374, 3.172), (0.001939, 0.09675, 3.17), (0.09785, 0.0003804, 3.172), (0.0, -0.124, 0.1605), (-0.124, 2.91e-09, 0.1605), (0.01824, 0.1109, 0.1779), (0.1109, 0.01824, 0.1779), (1.203e-09, -0.1181, 0.4105), (-0.1241, -1.564e-09, 0.4288), (-1.564e-09, 0.1241, 0.4288), (0.1241, 1.564e-09, 0.4288), (5.886e-10, -0.1127, 0.6481), (-0.1192, -7.967e-10, 0.6663), (-5.639e-10, 0.112, 0.6459), (0.1192, 7.967e-10, 0.6663), (2.086e-10, -0.108, 0.9043), (-0.1147, -1.321e-09, 0.8877), (-1.321e-09, 0.1147, 0.8877), (0.1147, 1.321e-09, 0.8877), (5.639e-10, -0.1104, 1.099), (-0.1104, -5.639e-10, 1.099), (-1.305e-09, 0.1027, 1.118), (0.1104, 5.639e-10, 1.099), (2.983e-10, -0.1062, 1.304), (-0.1062, -2.983e-10, 1.304), (-2.983e-10, 0.1062, 1.304), (0.1062, 2.983e-10, 1.304), (-0.01684, -0.08945, 1.516), (-0.08945, -0.01684, 1.516), (-1.324e-09, 0.09784, 1.49), (0.1021, 5.275e-10, 1.502), (5.421e-10, -0.09818, 1.696), (-0.09818, -5.421e-10, 1.696), (-5.421e-10, 0.09818, 1.696), (0.09818, 5.421e-10, 1.696), (6.803e-10, -0.09439, 1.886), (-0.09439, -6.803e-10, 1.886), (0.02163, 0.07882, 1.867), (0.07882, 0.02163, 1.867)], [], [(56, 185, 555, 187), (21, 186, 555, 185), (22, 187, 555, 186), (24, 236, 556, 235), (236, 25, 237, 556), (556, 237, 21, 203), (235, 556, 203, 20), (26, 240, 557, 239), (240, 27, 241, 557), (557, 241, 23, 198), (239, 557, 198, 22), (12, 232, 558, 231), (232, 13, 233, 558), (558, 233, 14, 234), (231, 558, 234, 15), (25, 238, 559, 237), (238, 26, 239, 559), (559, 239, 22, 186), (237, 559, 186, 21), (147, 199, 560, 192), (88, 200, 560, 199), (148, 192, 560, 200), (21, 201, 561, 203), (145, 202, 561, 201), (20, 203, 561, 202), (57, 204, 562, 206), (58, 205, 562, 204), (88, 206, 562, 205), (11, 228, 563, 227), (228, 10, 229, 563), (563, 229, 9, 230), (227, 563, 230, 8), (21, 209, 564, 201), (146, 210, 564, 209), (145, 201, 564, 210), (23, 197, 565, 189), (197, 20, 202, 565), (565, 202, 145, 207), (189, 565, 207, 87), (88, 222, 566, 190), (222, 182, 219, 566), (566, 219, 181, 226), (190, 566, 226, 87), (7, 194, 567, 196), (194, 6, 193, 567), (567, 193, 5, 188), (196, 567, 188, 4), (56, 195, 568, 185), (146, 209, 568, 195), (21, 185, 568, 209), (58, 211, 569, 215), (22, 198, 569, 211), (23, 215, 569, 198), (147, 216, 570, 199), (57, 206, 570, 216), (88, 199, 570, 206), (87, 226, 571, 189), (226, 181, 221, 571), (571, 221, 184, 220), (189, 571, 220, 23), (23, 220, 572, 215), (220, 184, 223, 572), (572, 223, 183, 224), (215, 572, 224, 58), (58, 224, 573, 205), (224, 183, 225, 573), (573, 225, 182, 222), (205, 573, 222, 88), (145, 214, 574, 207), (214, 148, 200, 574), (574, 200, 88, 190), (207, 574, 190, 87), (0, 213, 575, 218), (213, 1, 212, 575), (575, 212, 2, 208), (218, 575, 208, 3), (56, 217, 576, 195), (217, 57, 216, 576), (576, 216, 147, 191), (195, 576, 191, 146), (27, 242, 577, 241), (242, 24, 235, 577), (577, 235, 20, 197), (241, 577, 197, 23), (28, 244, 578, 243), (244, 29, 245, 578), (578, 245, 25, 236), (243, 578, 236, 24), (29, 246, 579, 245), (246, 30, 247, 579), (579, 247, 26, 238), (245, 579, 238, 25), (30, 248, 580, 247), (248, 31, 249, 580), (580, 249, 27, 240), (247, 580, 240, 26), (31, 250, 581, 249), (250, 28, 243, 581), (581, 243, 24, 242), (249, 581, 242, 27), (32, 252, 582, 251), (252, 33, 253, 582), (33, 254, 583, 253), (254, 34, 255, 583), (583, 255, 30, 246), (253, 583, 246, 29), (34, 256, 584, 255), (256, 35, 257, 584), (584, 257, 31, 248), (255, 584, 248, 30), (35, 258, 585, 257), (258, 32, 251, 585), (585, 251, 28, 250), (257, 585, 250, 31), (36, 260, 586, 259), (260, 37, 261, 586), (586, 261, 33, 252), (259, 586, 252, 32), (37, 262, 587, 261), (262, 38, 263, 587), (587, 263, 34, 254), (261, 587, 254, 33), (38, 264, 588, 263), (264, 39, 265, 588), (588, 265, 35, 256), (263, 588, 256, 34), (39, 266, 589, 265), (266, 36, 259, 589), (589, 259, 32, 258), (265, 589, 258, 35), (40, 268, 590, 267), (268, 41, 269, 590), (590, 269, 37, 260), (267, 590, 260, 36), (41, 270, 591, 269), (270, 42, 271, 591), (591, 271, 38, 262), (269, 591, 262, 37), (42, 272, 592, 271), (272, 43, 273, 592), (592, 273, 39, 264), (271, 592, 264, 38), (43, 274, 593, 273), (274, 40, 267, 593), (593, 267, 36, 266), (273, 593, 266, 39), (44, 276, 594, 275), (276, 45, 277, 594), (594, 277, 41, 268), (275, 594, 268, 40), (45, 278, 595, 277), (278, 46, 279, 595), (595, 279, 42, 270), (277, 595, 270, 41), (46, 280, 596, 279), (280, 47, 281, 596), (596, 281, 43, 272), (279, 596, 272, 42), (47, 282, 597, 281), (282, 44, 275, 597), (597, 275, 40, 274), (281, 597, 274, 43), (48, 284, 598, 283), (284, 49, 285, 598), (598, 285, 45, 276), (283, 598, 276, 44), (49, 286, 599, 285), (286, 50, 287, 599), (599, 287, 46, 278), (285, 599, 278, 45), (50, 288, 600, 287), (288, 51, 289, 600), (600, 289, 47, 280), (287, 600, 280, 46), (51, 290, 601, 289), (290, 48, 283, 601), (601, 283, 44, 282), (289, 601, 282, 47), (52, 292, 602, 291), (292, 53, 293, 602), (602, 293, 49, 284), (291, 602, 284, 48), (53, 294, 603, 293), (294, 54, 295, 603), (603, 295, 50, 286), (293, 603, 286, 49), (54, 296, 604, 295), (296, 55, 297, 604), (604, 297, 51, 288), (295, 604, 288, 50), (55, 298, 605, 297), (298, 52, 291, 605), (605, 291, 48, 290), (297, 605, 290, 51), (4, 188, 606, 299), (188, 5, 300, 606), (606, 300, 53, 292), (299, 606, 292, 52), (5, 193, 607, 300), (193, 6, 301, 607), (607, 301, 54, 294), (300, 607, 294, 53), (6, 194, 608, 301), (194, 7, 302, 608), (608, 302, 55, 296), (301, 608, 296, 54), (7, 196, 609, 302), (196, 4, 299, 609), (609, 299, 52, 298), (302, 609, 298, 55), (59, 304, 610, 303), (304, 60, 305, 610), (610, 305, 57, 217), (303, 610, 217, 56), (60, 306, 611, 305), (306, 61, 307, 611), (611, 307, 58, 204), (305, 611, 204, 57), (61, 308, 612, 307), (308, 62, 309, 612), (612, 309, 22, 211), (307, 612, 211, 58), (62, 310, 613, 309), (310, 59, 303, 613), (613, 303, 56, 187), (309, 613, 187, 22), (63, 312, 614, 311), (312, 64, 313, 614), (311, 614, 304, 59), (64, 314, 615, 313), (314, 65, 315, 615), (615, 315, 61, 306), (65, 316, 616, 315), (316, 66, 317, 616), (616, 317, 62, 308), (315, 616, 308, 61), (66, 318, 617, 317), (318, 63, 311, 617), (617, 311, 59, 310), (317, 617, 310, 62), (67, 320, 618, 319), (320, 68, 321, 618), (618, 321, 64, 312), (319, 618, 312, 63), (68, 322, 619, 321), (322, 69, 323, 619), (619, 323, 65, 314), (321, 619, 314, 64), (69, 324, 620, 323), (324, 70, 325, 620), (620, 325, 66, 316), (323, 620, 316, 65), (70, 326, 621, 325), (326, 67, 319, 621), (621, 319, 63, 318), (325, 621, 318, 66), (71, 328, 622, 327), (328, 72, 329, 622), (622, 329, 68, 320), (327, 622, 320, 67), (72, 330, 623, 329), (330, 73, 331, 623), (623, 331, 69, 322), (329, 623, 322, 68), (73, 332, 624, 331), (332, 74, 333, 624), (624, 333, 70, 324), (331, 624, 324, 69), (74, 334, 625, 333), (334, 71, 327, 625), (625, 327, 67, 326), (333, 625, 326, 70), (75, 336, 626, 335), (336, 76, 337, 626), (626, 337, 72, 328), (335, 626, 328, 71), (76, 338, 627, 337), (338, 77, 339, 627), (627, 339, 73, 330), (337, 627, 330, 72), (77, 340, 628, 339), (340, 78, 341, 628), (628, 341, 74, 332), (339, 628, 332, 73), (78, 342, 629, 341), (342, 75, 335, 629), (629, 335, 71, 334), (341, 629, 334, 74), (79, 344, 630, 343), (344, 80, 345, 630), (630, 345, 76, 336), (343, 630, 336, 75), (80, 346, 631, 345), (346, 81, 347, 631), (631, 347, 77, 338), (345, 631, 338, 76), (81, 348, 632, 347), (348, 82, 349, 632), (632, 349, 78, 340), (347, 632, 340, 77), (82, 350, 633, 349), (350, 79, 343, 633), (633, 343, 75, 342), (349, 633, 342, 78), (83, 352, 634, 351), (352, 84, 353, 634), (634, 353, 80, 344), (351, 634, 344, 79), (84, 354, 635, 353), (354, 85, 355, 635), (635, 355, 81, 346), (353, 635, 346, 80), (85, 356, 636, 355), (356, 86, 357, 636), (636, 357, 82, 348), (355, 636, 348, 81), (86, 358, 637, 357), (358, 83, 351, 637), (637, 351, 79, 350), (357, 637, 350, 82), (8, 230, 638, 359), (230, 9, 360, 638), (638, 360, 84, 352), (359, 638, 352, 83), (9, 229, 639, 360), (229, 10, 361, 639), (639, 361, 85, 354), (360, 639, 354, 84), (10, 228, 640, 361), (228, 11, 362, 640), (640, 362, 86, 356), (361, 640, 356, 85), (11, 227, 641, 362), (227, 8, 359, 641), (641, 359, 83, 358), (362, 641, 358, 86), (181, 219, 642, 363), (219, 182, 364, 642), (642, 364, 90, 365), (363, 642, 365, 89), (182, 225, 643, 364), (225, 183, 366, 643), (643, 366, 91, 367), (364, 643, 367, 90), (183, 223, 644, 366), (223, 184, 368, 644), (644, 368, 92, 369), (366, 644, 369, 91), (184, 221, 645, 368), (221, 181, 363, 645), (645, 363, 89, 370), (368, 645, 370, 92), (89, 365, 646, 371), (365, 90, 372, 646), (646, 372, 94, 373), (371, 646, 373, 93), (647, 374, 95, 375), (372, 647, 375, 94), (91, 369, 648, 374), (369, 92, 376, 648), (648, 376, 96, 377), (374, 648, 377, 95), (92, 370, 649, 376), (370, 89, 371, 649), (649, 371, 93, 378), (376, 649, 378, 96), (93, 373, 650, 379), (373, 94, 380, 650), (94, 375, 651, 380), (375, 95, 382, 651), (651, 382, 99, 383), (380, 651, 383, 98), (95, 377, 652, 382), (377, 96, 384, 652), (652, 384, 100, 385), (382, 652, 385, 99), (96, 378, 653, 384), (378, 93, 379, 653), (653, 379, 97, 386), (384, 653, 386, 100), (97, 381, 654, 387), (381, 98, 388, 654), (654, 388, 102, 389), (387, 654, 389, 101), (98, 383, 655, 388), (383, 99, 390, 655), (655, 390, 103, 391), (388, 655, 391, 102), (99, 385, 656, 390), (385, 100, 392, 656), (656, 392, 104, 393), (390, 656, 393, 103), (100, 386, 657, 392), (386, 97, 387, 657), (657, 387, 101, 394), (392, 657, 394, 104), (101, 389, 658, 395), (389, 102, 396, 658), (658, 396, 106, 397), (395, 658, 397, 105), (102, 391, 659, 396), (391, 103, 398, 659), (659, 398, 107, 399), (396, 659, 399, 106), (103, 393, 660, 398), (393, 104, 400, 660), (660, 400, 108, 401), (398, 660, 401, 107), (104, 394, 661, 400), (394, 101, 395, 661), (661, 395, 105, 402), (400, 661, 402, 108), (105, 397, 662, 403), (397, 106, 404, 662), (662, 404, 110, 405), (403, 662, 405, 109), (106, 399, 663, 404), (399, 107, 406, 663), (663, 406, 111, 407), (404, 663, 407, 110), (107, 401, 664, 406), (401, 108, 408, 664), (664, 408, 112, 409), (406, 664, 409, 111), (108, 402, 665, 408), (402, 105, 403, 665), (665, 403, 109, 410), (408, 665, 410, 112), (109, 405, 666, 411), (405, 110, 412, 666), (666, 412, 114, 413), (411, 666, 413, 113), (110, 407, 667, 412), (407, 111, 414, 667), (667, 414, 115, 415), (412, 667, 415, 114), (111, 409, 668, 414), (409, 112, 416, 668), (668, 416, 116, 417), (414, 668, 417, 115), (112, 410, 669, 416), (410, 109, 411, 669), (669, 411, 113, 418), (416, 669, 418, 116), (113, 413, 670, 419), (413, 114, 420, 670), (670, 420, 118, 421), (419, 670, 421, 117), (114, 415, 671, 420), (415, 115, 422, 671), (671, 422, 119, 423), (420, 671, 423, 118), (115, 417, 672, 422), (417, 116, 424, 672), (672, 424, 120, 425), (422, 672, 425, 119), (116, 418, 673, 424), (418, 113, 419, 673), (673, 419, 117, 426), (424, 673, 426, 120), (117, 421, 674, 427), (421, 118, 428, 674), (674, 428, 13, 232), (427, 674, 232, 12), (118, 423, 675, 428), (423, 119, 429, 675), (675, 429, 14, 233), (428, 675, 233, 13), (119, 425, 676, 429), (425, 120, 430, 676), (676, 430, 15, 234), (429, 676, 234, 14), (120, 426, 677, 430), (426, 117, 427, 677), (677, 427, 12, 231), (430, 677, 231, 15), (121, 432, 678, 431), (432, 122, 433, 678), (678, 433, 17, 434), (431, 678, 434, 16), (122, 435, 679, 433), (435, 123, 436, 679), (679, 436, 18, 437), (433, 679, 437, 17), (123, 438, 680, 436), (438, 124, 439, 680), (680, 439, 19, 440), (436, 680, 440, 18), (124, 441, 681, 439), (441, 121, 431, 681), (681, 431, 16, 442), (439, 681, 442, 19), (125, 444, 682, 443), (444, 126, 445, 682), (682, 445, 122, 432), (443, 682, 432, 121), (126, 446, 683, 445), (446, 127, 447, 683), (683, 447, 123, 435), (445, 683, 435, 122), (127, 448, 684, 447), (448, 128, 449, 684), (684, 449, 124, 438), (447, 684, 438, 123), (128, 450, 685, 449), (450, 125, 443, 685), (685, 443, 121, 441), (449, 685, 441, 124), (129, 452, 686, 451), (452, 130, 453, 686), (686, 453, 126, 444), (451, 686, 444, 125), (130, 454, 687, 453), (454, 131, 455, 687), (687, 455, 127, 446), (453, 687, 446, 126), (131, 456, 688, 455), (456, 132, 457, 688), (688, 457, 128, 448), (455, 688, 448, 127), (132, 458, 689, 457), (458, 129, 451, 689), (689, 451, 125, 450), (457, 689, 450, 128), (133, 460, 690, 459), (460, 134, 461, 690), (690, 461, 130, 452), (459, 690, 452, 129), (134, 462, 691, 461), (462, 135, 463, 691), (691, 463, 131, 454), (461, 691, 454, 130), (135, 464, 692, 463), (692, 465, 132, 456), (463, 692, 456, 131), (466, 133, 459, 693), (693, 459, 129, 458), (465, 693, 458, 132), (694, 469, 134, 460), (467, 694, 460, 133), (138, 470, 695, 469), (470, 139, 471, 695), (695, 471, 135, 462), (469, 695, 462, 134), (139, 472, 696, 471), (472, 140, 473, 696), (696, 473, 136, 464), (471, 696, 464, 135), (140, 474, 697, 473), (474, 137, 467, 697), (697, 467, 133, 466), (473, 697, 466, 136), (141, 476, 698, 475), (476, 142, 477, 698), (698, 477, 138, 468), (475, 698, 468, 137), (142, 478, 699, 477), (478, 143, 479, 699), (699, 479, 139, 470), (477, 699, 470, 138), (700, 481, 140, 472), (479, 700, 472, 139), (144, 482, 701, 481), (482, 141, 475, 701), (701, 475, 137, 474), (481, 701, 474, 140), (145, 210, 702, 483), (210, 146, 484, 702), (702, 484, 142, 476), (483, 702, 476, 141), (146, 191, 703, 484), (191, 147, 485, 703), (703, 485, 143, 478), (484, 703, 478, 142), (147, 192, 704, 485), (192, 148, 486, 704), (704, 486, 144, 480), (485, 704, 480, 143), (148, 214, 705, 486), (214, 145, 483, 705), (705, 483, 141, 482), (486, 705, 482, 144), (149, 488, 706, 487), (488, 150, 489, 706), (706, 489, 1, 213), (487, 706, 213, 0), (150, 490, 707, 489), (490, 151, 491, 707), (707, 491, 2, 212), (489, 707, 212, 1), (151, 492, 708, 491), (492, 152, 493, 708), (708, 493, 3, 208), (491, 708, 208, 2), (152, 494, 709, 493), (494, 149, 487, 709), (709, 487, 0, 218), (493, 709, 218, 3), (153, 496, 710, 495), (496, 154, 497, 710), (710, 497, 150, 488), (495, 710, 488, 149), (154, 498, 711, 497), (498, 155, 499, 711), (711, 499, 151, 490), (497, 711, 490, 150), (155, 500, 712, 499), (500, 156, 501, 712), (712, 501, 152, 492), (499, 712, 492, 151), (156, 502, 713, 501), (502, 153, 495, 713), (713, 495, 149, 494), (501, 713, 494, 152), (157, 504, 714, 503), (504, 158, 505, 714), (158, 506, 715, 505), (506, 159, 507, 715), (715, 507, 155, 498), (505, 715, 498, 154), (159, 508, 716, 507), (508, 160, 509, 716), (160, 510, 717, 509), (510, 157, 503, 717), (717, 503, 153, 502), (509, 717, 502, 156), (718, 513, 158, 504), (511, 718, 504, 157), (162, 514, 719, 513), (514, 163, 515, 719), (719, 515, 159, 506), (513, 719, 506, 158), (163, 516, 720, 515), (516, 164, 517, 720), (720, 517, 160, 508), (515, 720, 508, 159), (164, 518, 721, 517), (518, 161, 511, 721), (721, 511, 157, 510), (517, 721, 510, 160), (165, 520, 722, 519), (520, 166, 521, 722), (722, 521, 162, 512), (519, 722, 512, 161), (166, 522, 723, 521), (522, 167, 523, 723), (723, 523, 163, 514), (521, 723, 514, 162), (724, 525, 164, 516), (523, 724, 516, 163), (168, 526, 725, 525), (526, 165, 519, 725), (725, 519, 161, 518), (525, 725, 518, 164), (169, 528, 726, 527), (528, 170, 529, 726), (726, 529, 166, 520), (527, 726, 520, 165), (170, 530, 727, 529), (530, 171, 531, 727), (727, 531, 167, 522), (529, 727, 522, 166), (171, 532, 728, 531), (532, 172, 533, 728), (728, 533, 168, 524), (531, 728, 524, 167), (172, 534, 729, 533), (534, 169, 527, 729), (729, 527, 165, 526), (533, 729, 526, 168), (173, 536, 730, 535), (730, 537, 170, 528), (535, 730, 528, 169), (538, 175, 539, 731), (731, 539, 171, 530), (537, 731, 530, 170), (175, 540, 732, 539), (540, 176, 541, 732), (732, 541, 172, 532), (539, 732, 532, 171), (176, 542, 733, 541), (542, 173, 535, 733), (733, 535, 169, 534), (541, 733, 534, 172), (177, 544, 734, 543), (544, 178, 545, 734), (734, 545, 174, 536), (543, 734, 536, 173), (178, 546, 735, 545), (546, 179, 547, 735), (735, 547, 175, 538), (545, 735, 538, 174), (179, 548, 736, 547), (548, 180, 549, 736), (736, 549, 176, 540), (547, 736, 540, 175), (180, 550, 737, 549), (550, 177, 543, 737), (737, 543, 173, 542), (549, 737, 542, 176), (16, 434, 738, 551), (434, 17, 552, 738), (738, 552, 178, 544), (551, 738, 544, 177), (17, 437, 739, 552), (437, 18, 553, 739), (739, 553, 179, 546), (552, 739, 546, 178), (18, 440, 740, 553), (440, 19, 554, 740), (553, 740, 548, 179), (19, 442, 741, 554), (442, 16, 551, 741), (741, 551, 177, 550)])
me_cube_001.materials.append(mat_tree)
me_cube_001.use_remesh_preserve_volume = False
me_cube_001.use_remesh_preserve_attributes = False
me_cube_001.use_mirror_vertex_groups = False
me_cube_001.update()
me_cube_002 = bpy.data.meshes.new('Cube.002')
me_cube_002.from_pydata([(0.1936, -0.3649, 3.937), (0.1087, -0.3985, 3.937), (-0.2296, 0.0898, 3.813), (0.2345, 0.1376, 3.826), (0.1645, 0.1183, 3.867), (0.4547, 0.07906, 4.119), (0.4307, 0.1659, 4.119), (0.06553, 0.06553, 2.694), (0.05378, -0.07094, 2.879), (-0.05378, -0.07094, 2.879), (-0.0483, 0.07205, 3.061), (0.0483, 0.07205, 3.061), (0.06071, -0.09159, 0.5684), (-0.06071, -0.09159, 0.5684), (-0.05743, 0.09197, 0.5706), (0.05743, 0.09197, 0.5706), (0.05644, -0.08528, 0.978), (-0.05644, -0.08528, 0.978), (-0.04977, 0.08268, 1.183), (0.04977, 0.08268, 1.183), (-0.06862, -0.06862, 1.586), (0.06403, 0.06403, 1.81), (0.1564, -0.3949, 3.927), (0.2115, -0.2884, 3.963), (0.2063, -0.3983, 3.991), (0.1223, -0.4315, 3.991), (-0.2381, 0.02523, 3.793), (-0.1859, 0.1023, 3.833), (-0.2565, 0.09238, 3.872), (0.1957, 0.1429, 3.846), (0.2634, 0.1452, 3.879), (0.1946, 0.1262, 3.92), (0.4238, 0.07004, 4.062), (0.3996, 0.1577, 4.062), (0.4568, 0.1264, 4.111), (0.01188, 0.08564, 2.694), (0.06538, 0.06538, 2.621), (0.08564, 0.01188, 2.694), (0.05363, -0.07079, 2.806), (1.277e-09, -0.09111, 2.879), (-0.05363, -0.07079, 2.806), (-0.04817, 0.07192, 2.996), (-5.778e-10, 0.09016, 3.061), (0.04817, 0.07192, 2.996), (1.221e-09, -0.1144, 0.5684), (-1.162e-09, 0.1135, 0.5706), (0.05953, -0.09041, 0.6481), (-0.05953, -0.09041, 0.6481), (-0.05631, 0.09085, 0.6459), (0.05631, 0.09085, 0.6459), (0.05754, -0.08638, 0.9043), (-2.087e-09, -0.1064, 0.978), (-0.05754, -0.08638, 0.9043), (-0.05074, 0.08365, 1.118), (-1.021e-10, 0.1013, 1.183), (0.05074, 0.08365, 1.118), (-0.01684, -0.08803, 1.586), (-0.06965, -0.06965, 1.516), (-0.08803, -0.01684, 1.586), (0.02163, 0.07993, 1.81), (0.07993, 0.02163, 1.81), (0.06322, 0.06322, 1.867), (0.1695, -0.428, 3.981), (-0.2774, 0.04851, 3.865), (-0.2131, 0.1047, 3.892), (0.2249, 0.1505, 3.899), (0.426, 0.1178, 4.053), (0.01188, 0.08544, 2.621), (0.08544, 0.01188, 2.621), (1.78e-10, -0.09091, 2.806), (3.129e-10, 0.08998, 2.996), (5.886e-10, -0.1127, 0.6481), (-5.639e-10, 0.112, 0.6459), (2.086e-10, -0.108, 0.9043), (-1.305e-09, 0.1027, 1.118), (-0.01684, -0.08945, 1.516), (-0.08945, -0.01684, 1.516), (0.02163, 0.07882, 1.867), (0.07882, 0.02163, 1.867)], [(23, 0)], [(62, 25, 1, 22), (24, 62, 22, 0), (63, 28, 2, 26), (28, 64, 27, 2), (3, 29, 65, 30), (29, 4, 31, 65), (66, 33, 6, 34), (32, 66, 34, 5), (35, 7, 36, 67), (7, 37, 68, 36), (8, 39, 69, 38), (39, 9, 40, 69), (10, 42, 70, 41), (42, 11, 43, 70), (71, 47, 13, 44), (46, 71, 44, 12), (72, 49, 15, 45), (48, 72, 45, 14), (16, 51, 73, 50), (51, 17, 52, 73), (18, 54, 74, 53), (54, 19, 55, 74), (56, 20, 57, 75), (20, 58, 76, 57), (77, 61, 21, 59), (61, 78, 60, 21)])
me_cube_002.materials.append(mat_darktree)
me_cube_002.use_remesh_preserve_volume = False
me_cube_002.use_remesh_preserve_attributes = False
me_cube_002.use_mirror_vertex_groups = False
me_cube_002.update()
me_icosphere_002 = bpy.data.meshes.new('Icosphere.002')
me_icosphere_002.from_pydata([(0.0, 0.0, -1.0), (0.7236, -0.5257, -0.4472), (-0.2764, -0.8506, -0.4472), (-0.8944, 0.0, -0.4472), (-0.2764, 0.8506, -0.4472), (0.7236, 0.5257, -0.4472), (0.2764, -0.8506, 0.4472), (-0.7236, -0.5257, 0.4472), (-0.7236, 0.5257, 0.4472), (0.2764, 0.8506, 0.4472), (0.8944, 0.0, 0.4472), (0.0, 0.0, 1.0)], [], [(0, 1, 2), (1, 0, 5), (0, 2, 3), (0, 3, 4), (0, 4, 5), (1, 5, 10), (2, 1, 6), (3, 2, 7), (4, 3, 8), (5, 4, 9), (1, 10, 6), (2, 6, 7), (3, 7, 8), (4, 8, 9), (5, 9, 10), (6, 10, 11), (7, 6, 11), (8, 7, 11), (9, 8, 11), (10, 9, 11)])
_uv = me_icosphere_002.uv_layers.new(name='UVMap')
_uv.uv.foreach_set('vector', [0.8182, 0.0, 0.7273, 0.1575, 0.9091, 0.1575, 0.7273, 0.1575, 0.6364, 0.0, 0.5455, 0.1575, 0.09091, 0.0, 0.0, 0.1575, 0.1818, 0.1575, 0.2727, 0.0, 0.1818, 0.1575, 0.3636, 0.1575, 0.4545, 0.0, 0.3636, 0.1575, 0.5455, 0.1575, 0.7273, 0.1575, 0.5455, 0.1575, 0.6364, 0.3149, 0.9091, 0.1575, 0.7273, 0.1575, 0.8182, 0.3149, 0.1818, 0.1575, 0.0, 0.1575, 0.09091, 0.3149, 0.3636, 0.1575, 0.1818, 0.1575, 0.2727, 0.3149, 0.5455, 0.1575, 0.3636, 0.1575, 0.4545, 0.3149, 0.7273, 0.1575, 0.6364, 0.3149, 0.8182, 0.3149, 0.9091, 0.1575, 0.8182, 0.3149, 1.0, 0.3149, 0.1818, 0.1575, 0.09091, 0.3149, 0.2727, 0.3149, 0.3636, 0.1575, 0.2727, 0.3149, 0.4545, 0.3149, 0.5455, 0.1575, 0.4545, 0.3149, 0.6364, 0.3149, 0.8182, 0.3149, 0.6364, 0.3149, 0.7273, 0.4724, 1.0, 0.3149, 0.8182, 0.3149, 0.9091, 0.4724, 0.2727, 0.3149, 0.09091, 0.3149, 0.1818, 0.4724, 0.4545, 0.3149, 0.2727, 0.3149, 0.3636, 0.4724, 0.6364, 0.3149, 0.4545, 0.3149, 0.5455, 0.4724])
me_icosphere_002.materials.append(mat_yellow)
me_icosphere_002.use_remesh_preserve_volume = False
me_icosphere_002.use_remesh_preserve_attributes = False
me_icosphere_002.use_mirror_vertex_groups = False
me_icosphere_002.update()
me_icosphere_003 = bpy.data.meshes.new('Icosphere.003')
me_icosphere_003.from_pydata([(0.0, 0.0, -1.0), (0.7236, -0.5257, -0.4472), (-0.2764, -0.8506, -0.4472), (-0.8944, 0.0, -0.4472), (-0.2764, 0.8506, -0.4472), (0.7236, 0.5257, -0.4472), (0.2764, -0.8506, 0.4472), (-0.7236, -0.5257, 0.4472), (-0.7236, 0.5257, 0.4472), (0.2764, 0.8506, 0.4472), (0.8944, 0.0, 0.4472), (0.0, 0.0, 1.0)], [], [(0, 1, 2), (1, 0, 5), (0, 2, 3), (0, 3, 4), (0, 4, 5), (1, 5, 10), (2, 1, 6), (3, 2, 7), (4, 3, 8), (5, 4, 9), (1, 10, 6), (2, 6, 7), (3, 7, 8), (4, 8, 9), (5, 9, 10), (6, 10, 11), (7, 6, 11), (8, 7, 11), (9, 8, 11), (10, 9, 11)])
_uv = me_icosphere_003.uv_layers.new(name='UVMap')
_uv.uv.foreach_set('vector', [0.8182, 0.0, 0.7273, 0.1575, 0.9091, 0.1575, 0.7273, 0.1575, 0.6364, 0.0, 0.5455, 0.1575, 0.09091, 0.0, 0.0, 0.1575, 0.1818, 0.1575, 0.2727, 0.0, 0.1818, 0.1575, 0.3636, 0.1575, 0.4545, 0.0, 0.3636, 0.1575, 0.5455, 0.1575, 0.7273, 0.1575, 0.5455, 0.1575, 0.6364, 0.3149, 0.9091, 0.1575, 0.7273, 0.1575, 0.8182, 0.3149, 0.1818, 0.1575, 0.0, 0.1575, 0.09091, 0.3149, 0.3636, 0.1575, 0.1818, 0.1575, 0.2727, 0.3149, 0.5455, 0.1575, 0.3636, 0.1575, 0.4545, 0.3149, 0.7273, 0.1575, 0.6364, 0.3149, 0.8182, 0.3149, 0.9091, 0.1575, 0.8182, 0.3149, 1.0, 0.3149, 0.1818, 0.1575, 0.09091, 0.3149, 0.2727, 0.3149, 0.3636, 0.1575, 0.2727, 0.3149, 0.4545, 0.3149, 0.5455, 0.1575, 0.4545, 0.3149, 0.6364, 0.3149, 0.8182, 0.3149, 0.6364, 0.3149, 0.7273, 0.4724, 1.0, 0.3149, 0.8182, 0.3149, 0.9091, 0.4724, 0.2727, 0.3149, 0.09091, 0.3149, 0.1818, 0.4724, 0.4545, 0.3149, 0.2727, 0.3149, 0.3636, 0.4724, 0.6364, 0.3149, 0.4545, 0.3149, 0.5455, 0.4724])
me_icosphere_003.materials.append(mat_yellow)
me_icosphere_003.use_remesh_preserve_volume = False
me_icosphere_003.use_remesh_preserve_attributes = False
me_icosphere_003.use_mirror_vertex_groups = False
me_icosphere_003.update()
me_icosphere_004 = bpy.data.meshes.new('Icosphere.004')
me_icosphere_004.from_pydata([(0.0, 0.0, -1.0), (0.7236, -0.5257, -0.4472), (-0.2764, -0.8506, -0.4472), (-0.8944, 0.0, -0.4472), (-0.2764, 0.8506, -0.4472), (0.7236, 0.5257, -0.4472), (0.2764, -0.8506, 0.4472), (-0.7236, -0.5257, 0.4472), (-0.7236, 0.5257, 0.4472), (0.2764, 0.8506, 0.4472), (0.8944, 0.0, 0.4472), (0.0, 0.0, 1.0)], [], [(0, 1, 2), (1, 0, 5), (0, 2, 3), (0, 3, 4), (0, 4, 5), (1, 5, 10), (2, 1, 6), (3, 2, 7), (4, 3, 8), (5, 4, 9), (1, 10, 6), (2, 6, 7), (3, 7, 8), (4, 8, 9), (5, 9, 10), (6, 10, 11), (7, 6, 11), (8, 7, 11), (9, 8, 11), (10, 9, 11)])
_uv = me_icosphere_004.uv_layers.new(name='UVMap')
_uv.uv.foreach_set('vector', [0.8182, 0.0, 0.7273, 0.1575, 0.9091, 0.1575, 0.7273, 0.1575, 0.6364, 0.0, 0.5455, 0.1575, 0.09091, 0.0, 0.0, 0.1575, 0.1818, 0.1575, 0.2727, 0.0, 0.1818, 0.1575, 0.3636, 0.1575, 0.4545, 0.0, 0.3636, 0.1575, 0.5455, 0.1575, 0.7273, 0.1575, 0.5455, 0.1575, 0.6364, 0.3149, 0.9091, 0.1575, 0.7273, 0.1575, 0.8182, 0.3149, 0.1818, 0.1575, 0.0, 0.1575, 0.09091, 0.3149, 0.3636, 0.1575, 0.1818, 0.1575, 0.2727, 0.3149, 0.5455, 0.1575, 0.3636, 0.1575, 0.4545, 0.3149, 0.7273, 0.1575, 0.6364, 0.3149, 0.8182, 0.3149, 0.9091, 0.1575, 0.8182, 0.3149, 1.0, 0.3149, 0.1818, 0.1575, 0.09091, 0.3149, 0.2727, 0.3149, 0.3636, 0.1575, 0.2727, 0.3149, 0.4545, 0.3149, 0.5455, 0.1575, 0.4545, 0.3149, 0.6364, 0.3149, 0.8182, 0.3149, 0.6364, 0.3149, 0.7273, 0.4724, 1.0, 0.3149, 0.8182, 0.3149, 0.9091, 0.4724, 0.2727, 0.3149, 0.09091, 0.3149, 0.1818, 0.4724, 0.4545, 0.3149, 0.2727, 0.3149, 0.3636, 0.4724, 0.6364, 0.3149, 0.4545, 0.3149, 0.5455, 0.4724])
me_icosphere_004.materials.append(mat_yellow)
me_icosphere_004.use_remesh_preserve_volume = False
me_icosphere_004.use_remesh_preserve_attributes = False
me_icosphere_004.use_mirror_vertex_groups = False
me_icosphere_004.update()
me_icosphere_005 = bpy.data.meshes.new('Icosphere.005')
me_icosphere_005.from_pydata([(0.0, 0.0, -1.0), (0.7236, -0.5257, -0.4472), (-0.2764, -0.8506, -0.4472), (-0.8944, 0.0, -0.4472), (-0.2764, 0.8506, -0.4472), (0.7236, 0.5257, -0.4472), (0.2764, -0.8506, 0.4472), (-0.7236, -0.5257, 0.4472), (-0.7236, 0.5257, 0.4472), (0.2764, 0.8506, 0.4472), (0.8944, 0.0, 0.4472), (0.0, 0.0, 1.0)], [], [(0, 1, 2), (1, 0, 5), (0, 2, 3), (0, 3, 4), (0, 4, 5), (1, 5, 10), (2, 1, 6), (3, 2, 7), (4, 3, 8), (5, 4, 9), (1, 10, 6), (2, 6, 7), (3, 7, 8), (4, 8, 9), (5, 9, 10), (6, 10, 11), (7, 6, 11), (8, 7, 11), (9, 8, 11), (10, 9, 11)])
_uv = me_icosphere_005.uv_layers.new(name='UVMap')
_uv.uv.foreach_set('vector', [0.8182, 0.0, 0.7273, 0.1575, 0.9091, 0.1575, 0.7273, 0.1575, 0.6364, 0.0, 0.5455, 0.1575, 0.09091, 0.0, 0.0, 0.1575, 0.1818, 0.1575, 0.2727, 0.0, 0.1818, 0.1575, 0.3636, 0.1575, 0.4545, 0.0, 0.3636, 0.1575, 0.5455, 0.1575, 0.7273, 0.1575, 0.5455, 0.1575, 0.6364, 0.3149, 0.9091, 0.1575, 0.7273, 0.1575, 0.8182, 0.3149, 0.1818, 0.1575, 0.0, 0.1575, 0.09091, 0.3149, 0.3636, 0.1575, 0.1818, 0.1575, 0.2727, 0.3149, 0.5455, 0.1575, 0.3636, 0.1575, 0.4545, 0.3149, 0.7273, 0.1575, 0.6364, 0.3149, 0.8182, 0.3149, 0.9091, 0.1575, 0.8182, 0.3149, 1.0, 0.3149, 0.1818, 0.1575, 0.09091, 0.3149, 0.2727, 0.3149, 0.3636, 0.1575, 0.2727, 0.3149, 0.4545, 0.3149, 0.5455, 0.1575, 0.4545, 0.3149, 0.6364, 0.3149, 0.8182, 0.3149, 0.6364, 0.3149, 0.7273, 0.4724, 1.0, 0.3149, 0.8182, 0.3149, 0.9091, 0.4724, 0.2727, 0.3149, 0.09091, 0.3149, 0.1818, 0.4724, 0.4545, 0.3149, 0.2727, 0.3149, 0.3636, 0.4724, 0.6364, 0.3149, 0.4545, 0.3149, 0.5455, 0.4724])
me_icosphere_005.materials.append(mat_yellow)
me_icosphere_005.use_remesh_preserve_volume = False
me_icosphere_005.use_remesh_preserve_attributes = False
me_icosphere_005.use_mirror_vertex_groups = False
me_icosphere_005.update()
me_icosphere_006 = bpy.data.meshes.new('Icosphere.006')
me_icosphere_006.from_pydata([(0.0, 0.0, -1.0), (0.7236, -0.5257, -0.4472), (-0.2764, -0.8506, -0.4472), (-0.8944, 0.0, -0.4472), (-0.2764, 0.8506, -0.4472), (0.7236, 0.5257, -0.4472), (0.2764, -0.8506, 0.4472), (-0.7236, -0.5257, 0.4472), (-0.7236, 0.5257, 0.4472), (0.2764, 0.8506, 0.4472), (0.8944, 0.0, 0.4472), (0.0, 0.0, 1.0)], [], [(0, 1, 2), (1, 0, 5), (0, 2, 3), (0, 3, 4), (0, 4, 5), (1, 5, 10), (2, 1, 6), (3, 2, 7), (4, 3, 8), (5, 4, 9), (1, 10, 6), (2, 6, 7), (3, 7, 8), (4, 8, 9), (5, 9, 10), (6, 10, 11), (7, 6, 11), (8, 7, 11), (9, 8, 11), (10, 9, 11)])
_uv = me_icosphere_006.uv_layers.new(name='UVMap')
_uv.uv.foreach_set('vector', [0.8182, 0.0, 0.7273, 0.1575, 0.9091, 0.1575, 0.7273, 0.1575, 0.6364, 0.0, 0.5455, 0.1575, 0.09091, 0.0, 0.0, 0.1575, 0.1818, 0.1575, 0.2727, 0.0, 0.1818, 0.1575, 0.3636, 0.1575, 0.4545, 0.0, 0.3636, 0.1575, 0.5455, 0.1575, 0.7273, 0.1575, 0.5455, 0.1575, 0.6364, 0.3149, 0.9091, 0.1575, 0.7273, 0.1575, 0.8182, 0.3149, 0.1818, 0.1575, 0.0, 0.1575, 0.09091, 0.3149, 0.3636, 0.1575, 0.1818, 0.1575, 0.2727, 0.3149, 0.5455, 0.1575, 0.3636, 0.1575, 0.4545, 0.3149, 0.7273, 0.1575, 0.6364, 0.3149, 0.8182, 0.3149, 0.9091, 0.1575, 0.8182, 0.3149, 1.0, 0.3149, 0.1818, 0.1575, 0.09091, 0.3149, 0.2727, 0.3149, 0.3636, 0.1575, 0.2727, 0.3149, 0.4545, 0.3149, 0.5455, 0.1575, 0.4545, 0.3149, 0.6364, 0.3149, 0.8182, 0.3149, 0.6364, 0.3149, 0.7273, 0.4724, 1.0, 0.3149, 0.8182, 0.3149, 0.9091, 0.4724, 0.2727, 0.3149, 0.09091, 0.3149, 0.1818, 0.4724, 0.4545, 0.3149, 0.2727, 0.3149, 0.3636, 0.4724, 0.6364, 0.3149, 0.4545, 0.3149, 0.5455, 0.4724])
me_icosphere_006.materials.append(mat_yellow)
me_icosphere_006.use_remesh_preserve_volume = False
me_icosphere_006.use_remesh_preserve_attributes = False
me_icosphere_006.use_mirror_vertex_groups = False
me_icosphere_006.update()
me_icosphere_007 = bpy.data.meshes.new('Icosphere.007')
me_icosphere_007.from_pydata([(0.0, 0.0, -1.0), (0.7236, -0.5257, -0.4472), (-0.2764, -0.8506, -0.4472), (-0.8944, 0.0, -0.4472), (-0.2764, 0.8506, -0.4472), (0.7236, 0.5257, -0.4472), (0.2764, -0.8506, 0.4472), (-0.7236, -0.5257, 0.4472), (-0.7236, 0.5257, 0.4472), (0.2764, 0.8506, 0.4472), (0.8944, 0.0, 0.4472), (0.0, 0.0, 1.0)], [], [(0, 1, 2), (1, 0, 5), (0, 2, 3), (0, 3, 4), (0, 4, 5), (1, 5, 10), (2, 1, 6), (3, 2, 7), (4, 3, 8), (5, 4, 9), (1, 10, 6), (2, 6, 7), (3, 7, 8), (4, 8, 9), (5, 9, 10), (6, 10, 11), (7, 6, 11), (8, 7, 11), (9, 8, 11), (10, 9, 11)])
_uv = me_icosphere_007.uv_layers.new(name='UVMap')
_uv.uv.foreach_set('vector', [0.8182, 0.0, 0.7273, 0.1575, 0.9091, 0.1575, 0.7273, 0.1575, 0.6364, 0.0, 0.5455, 0.1575, 0.09091, 0.0, 0.0, 0.1575, 0.1818, 0.1575, 0.2727, 0.0, 0.1818, 0.1575, 0.3636, 0.1575, 0.4545, 0.0, 0.3636, 0.1575, 0.5455, 0.1575, 0.7273, 0.1575, 0.5455, 0.1575, 0.6364, 0.3149, 0.9091, 0.1575, 0.7273, 0.1575, 0.8182, 0.3149, 0.1818, 0.1575, 0.0, 0.1575, 0.09091, 0.3149, 0.3636, 0.1575, 0.1818, 0.1575, 0.2727, 0.3149, 0.5455, 0.1575, 0.3636, 0.1575, 0.4545, 0.3149, 0.7273, 0.1575, 0.6364, 0.3149, 0.8182, 0.3149, 0.9091, 0.1575, 0.8182, 0.3149, 1.0, 0.3149, 0.1818, 0.1575, 0.09091, 0.3149, 0.2727, 0.3149, 0.3636, 0.1575, 0.2727, 0.3149, 0.4545, 0.3149, 0.5455, 0.1575, 0.4545, 0.3149, 0.6364, 0.3149, 0.8182, 0.3149, 0.6364, 0.3149, 0.7273, 0.4724, 1.0, 0.3149, 0.8182, 0.3149, 0.9091, 0.4724, 0.2727, 0.3149, 0.09091, 0.3149, 0.1818, 0.4724, 0.4545, 0.3149, 0.2727, 0.3149, 0.3636, 0.4724, 0.6364, 0.3149, 0.4545, 0.3149, 0.5455, 0.4724])
me_icosphere_007.materials.append(mat_yellow)
me_icosphere_007.use_remesh_preserve_volume = False
me_icosphere_007.use_remesh_preserve_attributes = False
me_icosphere_007.use_mirror_vertex_groups = False
me_icosphere_007.update()
me_icosphere_008 = bpy.data.meshes.new('Icosphere.008')
me_icosphere_008.from_pydata([(0.0, 0.0, -1.0), (0.7236, -0.5257, -0.4472), (-0.2764, -0.8506, -0.4472), (-0.8944, 0.0, -0.4472), (-0.2764, 0.8506, -0.4472), (0.7236, 0.5257, -0.4472), (0.2764, -0.8506, 0.4472), (-0.7236, -0.5257, 0.4472), (-0.7236, 0.5257, 0.4472), (0.2764, 0.8506, 0.4472), (0.8944, 0.0, 0.4472), (0.0, 0.0, 1.0)], [], [(0, 1, 2), (1, 0, 5), (0, 2, 3), (0, 3, 4), (0, 4, 5), (1, 5, 10), (2, 1, 6), (3, 2, 7), (4, 3, 8), (5, 4, 9), (1, 10, 6), (2, 6, 7), (3, 7, 8), (4, 8, 9), (5, 9, 10), (6, 10, 11), (7, 6, 11), (8, 7, 11), (9, 8, 11), (10, 9, 11)])
_uv = me_icosphere_008.uv_layers.new(name='UVMap')
_uv.uv.foreach_set('vector', [0.8182, 0.0, 0.7273, 0.1575, 0.9091, 0.1575, 0.7273, 0.1575, 0.6364, 0.0, 0.5455, 0.1575, 0.09091, 0.0, 0.0, 0.1575, 0.1818, 0.1575, 0.2727, 0.0, 0.1818, 0.1575, 0.3636, 0.1575, 0.4545, 0.0, 0.3636, 0.1575, 0.5455, 0.1575, 0.7273, 0.1575, 0.5455, 0.1575, 0.6364, 0.3149, 0.9091, 0.1575, 0.7273, 0.1575, 0.8182, 0.3149, 0.1818, 0.1575, 0.0, 0.1575, 0.09091, 0.3149, 0.3636, 0.1575, 0.1818, 0.1575, 0.2727, 0.3149, 0.5455, 0.1575, 0.3636, 0.1575, 0.4545, 0.3149, 0.7273, 0.1575, 0.6364, 0.3149, 0.8182, 0.3149, 0.9091, 0.1575, 0.8182, 0.3149, 1.0, 0.3149, 0.1818, 0.1575, 0.09091, 0.3149, 0.2727, 0.3149, 0.3636, 0.1575, 0.2727, 0.3149, 0.4545, 0.3149, 0.5455, 0.1575, 0.4545, 0.3149, 0.6364, 0.3149, 0.8182, 0.3149, 0.6364, 0.3149, 0.7273, 0.4724, 1.0, 0.3149, 0.8182, 0.3149, 0.9091, 0.4724, 0.2727, 0.3149, 0.09091, 0.3149, 0.1818, 0.4724, 0.4545, 0.3149, 0.2727, 0.3149, 0.3636, 0.4724, 0.6364, 0.3149, 0.4545, 0.3149, 0.5455, 0.4724])
me_icosphere_008.materials.append(mat_yellow)
me_icosphere_008.use_remesh_preserve_volume = False
me_icosphere_008.use_remesh_preserve_attributes = False
me_icosphere_008.use_mirror_vertex_groups = False
me_icosphere_008.update()
me_icosphere_009 = bpy.data.meshes.new('Icosphere.009')
me_icosphere_009.from_pydata([(0.0, 0.0, -1.0), (0.7236, -0.5257, -0.4472), (-0.2764, -0.8506, -0.4472), (-0.8944, 0.0, -0.4472), (-0.2764, 0.8506, -0.4472), (0.7236, 0.5257, -0.4472), (0.2764, -0.8506, 0.4472), (-0.7236, -0.5257, 0.4472), (-0.7236, 0.5257, 0.4472), (0.2764, 0.8506, 0.4472), (0.8944, 0.0, 0.4472), (0.0, 0.0, 1.0)], [], [(0, 1, 2), (1, 0, 5), (0, 2, 3), (0, 3, 4), (0, 4, 5), (1, 5, 10), (2, 1, 6), (3, 2, 7), (4, 3, 8), (5, 4, 9), (1, 10, 6), (2, 6, 7), (3, 7, 8), (4, 8, 9), (5, 9, 10), (6, 10, 11), (7, 6, 11), (8, 7, 11), (9, 8, 11), (10, 9, 11)])
_uv = me_icosphere_009.uv_layers.new(name='UVMap')
_uv.uv.foreach_set('vector', [0.8182, 0.0, 0.7273, 0.1575, 0.9091, 0.1575, 0.7273, 0.1575, 0.6364, 0.0, 0.5455, 0.1575, 0.09091, 0.0, 0.0, 0.1575, 0.1818, 0.1575, 0.2727, 0.0, 0.1818, 0.1575, 0.3636, 0.1575, 0.4545, 0.0, 0.3636, 0.1575, 0.5455, 0.1575, 0.7273, 0.1575, 0.5455, 0.1575, 0.6364, 0.3149, 0.9091, 0.1575, 0.7273, 0.1575, 0.8182, 0.3149, 0.1818, 0.1575, 0.0, 0.1575, 0.09091, 0.3149, 0.3636, 0.1575, 0.1818, 0.1575, 0.2727, 0.3149, 0.5455, 0.1575, 0.3636, 0.1575, 0.4545, 0.3149, 0.7273, 0.1575, 0.6364, 0.3149, 0.8182, 0.3149, 0.9091, 0.1575, 0.8182, 0.3149, 1.0, 0.3149, 0.1818, 0.1575, 0.09091, 0.3149, 0.2727, 0.3149, 0.3636, 0.1575, 0.2727, 0.3149, 0.4545, 0.3149, 0.5455, 0.1575, 0.4545, 0.3149, 0.6364, 0.3149, 0.8182, 0.3149, 0.6364, 0.3149, 0.7273, 0.4724, 1.0, 0.3149, 0.8182, 0.3149, 0.9091, 0.4724, 0.2727, 0.3149, 0.09091, 0.3149, 0.1818, 0.4724, 0.4545, 0.3149, 0.2727, 0.3149, 0.3636, 0.4724, 0.6364, 0.3149, 0.4545, 0.3149, 0.5455, 0.4724])
me_icosphere_009.materials.append(mat_yellow)
me_icosphere_009.use_remesh_preserve_volume = False
me_icosphere_009.use_remesh_preserve_attributes = False
me_icosphere_009.use_mirror_vertex_groups = False
me_icosphere_009.update()
me_icosphere_010 = bpy.data.meshes.new('Icosphere.010')
me_icosphere_010.from_pydata([(0.0, 0.0, -1.0), (0.7236, -0.5257, -0.4472), (-0.2764, -0.8506, -0.4472), (-0.8944, 0.0, -0.4472), (-0.2764, 0.8506, -0.4472), (0.7236, 0.5257, -0.4472), (0.2764, -0.8506, 0.4472), (-0.7236, -0.5257, 0.4472), (-0.7236, 0.5257, 0.4472), (0.2764, 0.8506, 0.4472), (0.8944, 0.0, 0.4472), (0.0, 0.0, 1.0)], [], [(0, 1, 2), (1, 0, 5), (0, 2, 3), (0, 3, 4), (0, 4, 5), (1, 5, 10), (2, 1, 6), (3, 2, 7), (4, 3, 8), (5, 4, 9), (1, 10, 6), (2, 6, 7), (3, 7, 8), (4, 8, 9), (5, 9, 10), (6, 10, 11), (7, 6, 11), (8, 7, 11), (9, 8, 11), (10, 9, 11)])
_uv = me_icosphere_010.uv_layers.new(name='UVMap')
_uv.uv.foreach_set('vector', [0.8182, 0.0, 0.7273, 0.1575, 0.9091, 0.1575, 0.7273, 0.1575, 0.6364, 0.0, 0.5455, 0.1575, 0.09091, 0.0, 0.0, 0.1575, 0.1818, 0.1575, 0.2727, 0.0, 0.1818, 0.1575, 0.3636, 0.1575, 0.4545, 0.0, 0.3636, 0.1575, 0.5455, 0.1575, 0.7273, 0.1575, 0.5455, 0.1575, 0.6364, 0.3149, 0.9091, 0.1575, 0.7273, 0.1575, 0.8182, 0.3149, 0.1818, 0.1575, 0.0, 0.1575, 0.09091, 0.3149, 0.3636, 0.1575, 0.1818, 0.1575, 0.2727, 0.3149, 0.5455, 0.1575, 0.3636, 0.1575, 0.4545, 0.3149, 0.7273, 0.1575, 0.6364, 0.3149, 0.8182, 0.3149, 0.9091, 0.1575, 0.8182, 0.3149, 1.0, 0.3149, 0.1818, 0.1575, 0.09091, 0.3149, 0.2727, 0.3149, 0.3636, 0.1575, 0.2727, 0.3149, 0.4545, 0.3149, 0.5455, 0.1575, 0.4545, 0.3149, 0.6364, 0.3149, 0.8182, 0.3149, 0.6364, 0.3149, 0.7273, 0.4724, 1.0, 0.3149, 0.8182, 0.3149, 0.9091, 0.4724, 0.2727, 0.3149, 0.09091, 0.3149, 0.1818, 0.4724, 0.4545, 0.3149, 0.2727, 0.3149, 0.3636, 0.4724, 0.6364, 0.3149, 0.4545, 0.3149, 0.5455, 0.4724])
me_icosphere_010.materials.append(mat_yellow)
me_icosphere_010.use_remesh_preserve_volume = False
me_icosphere_010.use_remesh_preserve_attributes = False
me_icosphere_010.use_mirror_vertex_groups = False
me_icosphere_010.update()
me_icosphere_011 = bpy.data.meshes.new('Icosphere.011')
me_icosphere_011.from_pydata([(0.0, 0.0, -1.0), (0.7236, -0.5257, -0.4472), (-0.2764, -0.8506, -0.4472), (-0.8944, 0.0, -0.4472), (-0.2764, 0.8506, -0.4472), (0.7236, 0.5257, -0.4472), (0.2764, -0.8506, 0.4472), (-0.7236, -0.5257, 0.4472), (-0.7236, 0.5257, 0.4472), (0.2764, 0.8506, 0.4472), (0.8944, 0.0, 0.4472), (0.0, 0.0, 1.0)], [], [(0, 1, 2), (1, 0, 5), (0, 2, 3), (0, 3, 4), (0, 4, 5), (1, 5, 10), (2, 1, 6), (3, 2, 7), (4, 3, 8), (5, 4, 9), (1, 10, 6), (2, 6, 7), (3, 7, 8), (4, 8, 9), (5, 9, 10), (6, 10, 11), (7, 6, 11), (8, 7, 11), (9, 8, 11), (10, 9, 11)])
_uv = me_icosphere_011.uv_layers.new(name='UVMap')
_uv.uv.foreach_set('vector', [0.8182, 0.0, 0.7273, 0.1575, 0.9091, 0.1575, 0.7273, 0.1575, 0.6364, 0.0, 0.5455, 0.1575, 0.09091, 0.0, 0.0, 0.1575, 0.1818, 0.1575, 0.2727, 0.0, 0.1818, 0.1575, 0.3636, 0.1575, 0.4545, 0.0, 0.3636, 0.1575, 0.5455, 0.1575, 0.7273, 0.1575, 0.5455, 0.1575, 0.6364, 0.3149, 0.9091, 0.1575, 0.7273, 0.1575, 0.8182, 0.3149, 0.1818, 0.1575, 0.0, 0.1575, 0.09091, 0.3149, 0.3636, 0.1575, 0.1818, 0.1575, 0.2727, 0.3149, 0.5455, 0.1575, 0.3636, 0.1575, 0.4545, 0.3149, 0.7273, 0.1575, 0.6364, 0.3149, 0.8182, 0.3149, 0.9091, 0.1575, 0.8182, 0.3149, 1.0, 0.3149, 0.1818, 0.1575, 0.09091, 0.3149, 0.2727, 0.3149, 0.3636, 0.1575, 0.2727, 0.3149, 0.4545, 0.3149, 0.5455, 0.1575, 0.4545, 0.3149, 0.6364, 0.3149, 0.8182, 0.3149, 0.6364, 0.3149, 0.7273, 0.4724, 1.0, 0.3149, 0.8182, 0.3149, 0.9091, 0.4724, 0.2727, 0.3149, 0.09091, 0.3149, 0.1818, 0.4724, 0.4545, 0.3149, 0.2727, 0.3149, 0.3636, 0.4724, 0.6364, 0.3149, 0.4545, 0.3149, 0.5455, 0.4724])
me_icosphere_011.materials.append(mat_yellow)
me_icosphere_011.use_remesh_preserve_volume = False
me_icosphere_011.use_remesh_preserve_attributes = False
me_icosphere_011.use_mirror_vertex_groups = False
me_icosphere_011.update()
me_icosphere_012 = bpy.data.meshes.new('Icosphere.012')
me_icosphere_012.from_pydata([(0.0, 0.0, -1.0), (0.7236, -0.5257, -0.4472), (-0.2764, -0.8506, -0.4472), (-0.8944, 0.0, -0.4472), (-0.2764, 0.8506, -0.4472), (0.7236, 0.5257, -0.4472), (0.2764, -0.8506, 0.4472), (-0.7236, -0.5257, 0.4472), (-0.7236, 0.5257, 0.4472), (0.2764, 0.8506, 0.4472), (0.8944, 0.0, 0.4472), (0.0, 0.0, 1.0)], [], [(0, 1, 2), (1, 0, 5), (0, 2, 3), (0, 3, 4), (0, 4, 5), (1, 5, 10), (2, 1, 6), (3, 2, 7), (4, 3, 8), (5, 4, 9), (1, 10, 6), (2, 6, 7), (3, 7, 8), (4, 8, 9), (5, 9, 10), (6, 10, 11), (7, 6, 11), (8, 7, 11), (9, 8, 11), (10, 9, 11)])
_uv = me_icosphere_012.uv_layers.new(name='UVMap')
_uv.uv.foreach_set('vector', [0.8182, 0.0, 0.7273, 0.1575, 0.9091, 0.1575, 0.7273, 0.1575, 0.6364, 0.0, 0.5455, 0.1575, 0.09091, 0.0, 0.0, 0.1575, 0.1818, 0.1575, 0.2727, 0.0, 0.1818, 0.1575, 0.3636, 0.1575, 0.4545, 0.0, 0.3636, 0.1575, 0.5455, 0.1575, 0.7273, 0.1575, 0.5455, 0.1575, 0.6364, 0.3149, 0.9091, 0.1575, 0.7273, 0.1575, 0.8182, 0.3149, 0.1818, 0.1575, 0.0, 0.1575, 0.09091, 0.3149, 0.3636, 0.1575, 0.1818, 0.1575, 0.2727, 0.3149, 0.5455, 0.1575, 0.3636, 0.1575, 0.4545, 0.3149, 0.7273, 0.1575, 0.6364, 0.3149, 0.8182, 0.3149, 0.9091, 0.1575, 0.8182, 0.3149, 1.0, 0.3149, 0.1818, 0.1575, 0.09091, 0.3149, 0.2727, 0.3149, 0.3636, 0.1575, 0.2727, 0.3149, 0.4545, 0.3149, 0.5455, 0.1575, 0.4545, 0.3149, 0.6364, 0.3149, 0.8182, 0.3149, 0.6364, 0.3149, 0.7273, 0.4724, 1.0, 0.3149, 0.8182, 0.3149, 0.9091, 0.4724, 0.2727, 0.3149, 0.09091, 0.3149, 0.1818, 0.4724, 0.4545, 0.3149, 0.2727, 0.3149, 0.3636, 0.4724, 0.6364, 0.3149, 0.4545, 0.3149, 0.5455, 0.4724])
me_icosphere_012.materials.append(mat_yellow)
me_icosphere_012.use_remesh_preserve_volume = False
me_icosphere_012.use_remesh_preserve_attributes = False
me_icosphere_012.use_mirror_vertex_groups = False
me_icosphere_012.update()
me_icosphere_013 = bpy.data.meshes.new('Icosphere.013')
me_icosphere_013.from_pydata([(0.0, 0.0, -1.0), (0.7236, -0.5257, -0.4472), (-0.2764, -0.8506, -0.4472), (-0.8944, 0.0, -0.4472), (-0.2764, 0.8506, -0.4472), (0.7236, 0.5257, -0.4472), (0.2764, -0.8506, 0.4472), (-0.7236, -0.5257, 0.4472), (-0.7236, 0.5257, 0.4472), (0.2764, 0.8506, 0.4472), (0.8944, 0.0, 0.4472), (0.0, 0.0, 1.0)], [], [(0, 1, 2), (1, 0, 5), (0, 2, 3), (0, 3, 4), (0, 4, 5), (1, 5, 10), (2, 1, 6), (3, 2, 7), (4, 3, 8), (5, 4, 9), (1, 10, 6), (2, 6, 7), (3, 7, 8), (4, 8, 9), (5, 9, 10), (6, 10, 11), (7, 6, 11), (8, 7, 11), (9, 8, 11), (10, 9, 11)])
_uv = me_icosphere_013.uv_layers.new(name='UVMap')
_uv.uv.foreach_set('vector', [0.8182, 0.0, 0.7273, 0.1575, 0.9091, 0.1575, 0.7273, 0.1575, 0.6364, 0.0, 0.5455, 0.1575, 0.09091, 0.0, 0.0, 0.1575, 0.1818, 0.1575, 0.2727, 0.0, 0.1818, 0.1575, 0.3636, 0.1575, 0.4545, 0.0, 0.3636, 0.1575, 0.5455, 0.1575, 0.7273, 0.1575, 0.5455, 0.1575, 0.6364, 0.3149, 0.9091, 0.1575, 0.7273, 0.1575, 0.8182, 0.3149, 0.1818, 0.1575, 0.0, 0.1575, 0.09091, 0.3149, 0.3636, 0.1575, 0.1818, 0.1575, 0.2727, 0.3149, 0.5455, 0.1575, 0.3636, 0.1575, 0.4545, 0.3149, 0.7273, 0.1575, 0.6364, 0.3149, 0.8182, 0.3149, 0.9091, 0.1575, 0.8182, 0.3149, 1.0, 0.3149, 0.1818, 0.1575, 0.09091, 0.3149, 0.2727, 0.3149, 0.3636, 0.1575, 0.2727, 0.3149, 0.4545, 0.3149, 0.5455, 0.1575, 0.4545, 0.3149, 0.6364, 0.3149, 0.8182, 0.3149, 0.6364, 0.3149, 0.7273, 0.4724, 1.0, 0.3149, 0.8182, 0.3149, 0.9091, 0.4724, 0.2727, 0.3149, 0.09091, 0.3149, 0.1818, 0.4724, 0.4545, 0.3149, 0.2727, 0.3149, 0.3636, 0.4724, 0.6364, 0.3149, 0.4545, 0.3149, 0.5455, 0.4724])
me_icosphere_013.materials.append(mat_yellow)
me_icosphere_013.use_remesh_preserve_volume = False
me_icosphere_013.use_remesh_preserve_attributes = False
me_icosphere_013.use_mirror_vertex_groups = False
me_icosphere_013.update()
me_icosphere_014 = bpy.data.meshes.new('Icosphere.014')
me_icosphere_014.from_pydata([(0.0, 0.0, -1.0), (0.7236, -0.5257, -0.4472), (-0.2764, -0.8506, -0.4472), (-0.8944, 0.0, -0.4472), (-0.2764, 0.8506, -0.4472), (0.7236, 0.5257, -0.4472), (0.2764, -0.8506, 0.4472), (-0.7236, -0.5257, 0.4472), (-0.7236, 0.5257, 0.4472), (0.2764, 0.8506, 0.4472), (0.8944, 0.0, 0.4472), (0.0, 0.0, 1.0)], [], [(0, 1, 2), (1, 0, 5), (0, 2, 3), (0, 3, 4), (0, 4, 5), (1, 5, 10), (2, 1, 6), (3, 2, 7), (4, 3, 8), (5, 4, 9), (1, 10, 6), (2, 6, 7), (3, 7, 8), (4, 8, 9), (5, 9, 10), (6, 10, 11), (7, 6, 11), (8, 7, 11), (9, 8, 11), (10, 9, 11)])
_uv = me_icosphere_014.uv_layers.new(name='UVMap')
_uv.uv.foreach_set('vector', [0.8182, 0.0, 0.7273, 0.1575, 0.9091, 0.1575, 0.7273, 0.1575, 0.6364, 0.0, 0.5455, 0.1575, 0.09091, 0.0, 0.0, 0.1575, 0.1818, 0.1575, 0.2727, 0.0, 0.1818, 0.1575, 0.3636, 0.1575, 0.4545, 0.0, 0.3636, 0.1575, 0.5455, 0.1575, 0.7273, 0.1575, 0.5455, 0.1575, 0.6364, 0.3149, 0.9091, 0.1575, 0.7273, 0.1575, 0.8182, 0.3149, 0.1818, 0.1575, 0.0, 0.1575, 0.09091, 0.3149, 0.3636, 0.1575, 0.1818, 0.1575, 0.2727, 0.3149, 0.5455, 0.1575, 0.3636, 0.1575, 0.4545, 0.3149, 0.7273, 0.1575, 0.6364, 0.3149, 0.8182, 0.3149, 0.9091, 0.1575, 0.8182, 0.3149, 1.0, 0.3149, 0.1818, 0.1575, 0.09091, 0.3149, 0.2727, 0.3149, 0.3636, 0.1575, 0.2727, 0.3149, 0.4545, 0.3149, 0.5455, 0.1575, 0.4545, 0.3149, 0.6364, 0.3149, 0.8182, 0.3149, 0.6364, 0.3149, 0.7273, 0.4724, 1.0, 0.3149, 0.8182, 0.3149, 0.9091, 0.4724, 0.2727, 0.3149, 0.09091, 0.3149, 0.1818, 0.4724, 0.4545, 0.3149, 0.2727, 0.3149, 0.3636, 0.4724, 0.6364, 0.3149, 0.4545, 0.3149, 0.5455, 0.4724])
me_icosphere_014.materials.append(mat_yellow)
me_icosphere_014.use_remesh_preserve_volume = False
me_icosphere_014.use_remesh_preserve_attributes = False
me_icosphere_014.use_mirror_vertex_groups = False
me_icosphere_014.update()
me_icosphere_015 = bpy.data.meshes.new('Icosphere.015')
me_icosphere_015.from_pydata([(0.0, 0.0, -1.0), (0.7236, -0.5257, -0.4472), (-0.2764, -0.8506, -0.4472), (-0.8944, 0.0, -0.4472), (-0.2764, 0.8506, -0.4472), (0.7236, 0.5257, -0.4472), (0.2764, -0.8506, 0.4472), (-0.7236, -0.5257, 0.4472), (-0.7236, 0.5257, 0.4472), (0.2764, 0.8506, 0.4472), (0.8944, 0.0, 0.4472), (0.0, 0.0, 1.0)], [], [(0, 1, 2), (1, 0, 5), (0, 2, 3), (0, 3, 4), (0, 4, 5), (1, 5, 10), (2, 1, 6), (3, 2, 7), (4, 3, 8), (5, 4, 9), (1, 10, 6), (2, 6, 7), (3, 7, 8), (4, 8, 9), (5, 9, 10), (6, 10, 11), (7, 6, 11), (8, 7, 11), (9, 8, 11), (10, 9, 11)])
_uv = me_icosphere_015.uv_layers.new(name='UVMap')
_uv.uv.foreach_set('vector', [0.8182, 0.0, 0.7273, 0.1575, 0.9091, 0.1575, 0.7273, 0.1575, 0.6364, 0.0, 0.5455, 0.1575, 0.09091, 0.0, 0.0, 0.1575, 0.1818, 0.1575, 0.2727, 0.0, 0.1818, 0.1575, 0.3636, 0.1575, 0.4545, 0.0, 0.3636, 0.1575, 0.5455, 0.1575, 0.7273, 0.1575, 0.5455, 0.1575, 0.6364, 0.3149, 0.9091, 0.1575, 0.7273, 0.1575, 0.8182, 0.3149, 0.1818, 0.1575, 0.0, 0.1575, 0.09091, 0.3149, 0.3636, 0.1575, 0.1818, 0.1575, 0.2727, 0.3149, 0.5455, 0.1575, 0.3636, 0.1575, 0.4545, 0.3149, 0.7273, 0.1575, 0.6364, 0.3149, 0.8182, 0.3149, 0.9091, 0.1575, 0.8182, 0.3149, 1.0, 0.3149, 0.1818, 0.1575, 0.09091, 0.3149, 0.2727, 0.3149, 0.3636, 0.1575, 0.2727, 0.3149, 0.4545, 0.3149, 0.5455, 0.1575, 0.4545, 0.3149, 0.6364, 0.3149, 0.8182, 0.3149, 0.6364, 0.3149, 0.7273, 0.4724, 1.0, 0.3149, 0.8182, 0.3149, 0.9091, 0.4724, 0.2727, 0.3149, 0.09091, 0.3149, 0.1818, 0.4724, 0.4545, 0.3149, 0.2727, 0.3149, 0.3636, 0.4724, 0.6364, 0.3149, 0.4545, 0.3149, 0.5455, 0.4724])
me_icosphere_015.materials.append(mat_yellow)
me_icosphere_015.use_remesh_preserve_volume = False
me_icosphere_015.use_remesh_preserve_attributes = False
me_icosphere_015.use_mirror_vertex_groups = False
me_icosphere_015.update()
me_icosphere_016 = bpy.data.meshes.new('Icosphere.016')
me_icosphere_016.from_pydata([(0.0, 0.0, -1.0), (0.7236, -0.5257, -0.4472), (-0.2764, -0.8506, -0.4472), (-0.8944, 0.0, -0.4472), (-0.2764, 0.8506, -0.4472), (0.7236, 0.5257, -0.4472), (0.2764, -0.8506, 0.4472), (-0.7236, -0.5257, 0.4472), (-0.7236, 0.5257, 0.4472), (0.2764, 0.8506, 0.4472), (0.8944, 0.0, 0.4472), (0.0, 0.0, 1.0)], [], [(0, 1, 2), (1, 0, 5), (0, 2, 3), (0, 3, 4), (0, 4, 5), (1, 5, 10), (2, 1, 6), (3, 2, 7), (4, 3, 8), (5, 4, 9), (1, 10, 6), (2, 6, 7), (3, 7, 8), (4, 8, 9), (5, 9, 10), (6, 10, 11), (7, 6, 11), (8, 7, 11), (9, 8, 11), (10, 9, 11)])
_uv = me_icosphere_016.uv_layers.new(name='UVMap')
_uv.uv.foreach_set('vector', [0.8182, 0.0, 0.7273, 0.1575, 0.9091, 0.1575, 0.7273, 0.1575, 0.6364, 0.0, 0.5455, 0.1575, 0.09091, 0.0, 0.0, 0.1575, 0.1818, 0.1575, 0.2727, 0.0, 0.1818, 0.1575, 0.3636, 0.1575, 0.4545, 0.0, 0.3636, 0.1575, 0.5455, 0.1575, 0.7273, 0.1575, 0.5455, 0.1575, 0.6364, 0.3149, 0.9091, 0.1575, 0.7273, 0.1575, 0.8182, 0.3149, 0.1818, 0.1575, 0.0, 0.1575, 0.09091, 0.3149, 0.3636, 0.1575, 0.1818, 0.1575, 0.2727, 0.3149, 0.5455, 0.1575, 0.3636, 0.1575, 0.4545, 0.3149, 0.7273, 0.1575, 0.6364, 0.3149, 0.8182, 0.3149, 0.9091, 0.1575, 0.8182, 0.3149, 1.0, 0.3149, 0.1818, 0.1575, 0.09091, 0.3149, 0.2727, 0.3149, 0.3636, 0.1575, 0.2727, 0.3149, 0.4545, 0.3149, 0.5455, 0.1575, 0.4545, 0.3149, 0.6364, 0.3149, 0.8182, 0.3149, 0.6364, 0.3149, 0.7273, 0.4724, 1.0, 0.3149, 0.8182, 0.3149, 0.9091, 0.4724, 0.2727, 0.3149, 0.09091, 0.3149, 0.1818, 0.4724, 0.4545, 0.3149, 0.2727, 0.3149, 0.3636, 0.4724, 0.6364, 0.3149, 0.4545, 0.3149, 0.5455, 0.4724])
me_icosphere_016.materials.append(mat_yellow)
me_icosphere_016.use_remesh_preserve_volume = False
me_icosphere_016.use_remesh_preserve_attributes = False
me_icosphere_016.use_mirror_vertex_groups = False
me_icosphere_016.update()
me_icosphere_017 = bpy.data.meshes.new('Icosphere.017')
me_icosphere_017.from_pydata([(0.0, 0.0, -1.0), (0.7236, -0.5257, -0.4472), (-0.2764, -0.8506, -0.4472), (-0.8944, 0.0, -0.4472), (-0.2764, 0.8506, -0.4472), (0.7236, 0.5257, -0.4472), (0.2764, -0.8506, 0.4472), (-0.7236, -0.5257, 0.4472), (-0.7236, 0.5257, 0.4472), (0.2764, 0.8506, 0.4472), (0.8944, 0.0, 0.4472), (0.0, 0.0, 1.0)], [], [(0, 1, 2), (1, 0, 5), (0, 2, 3), (0, 3, 4), (0, 4, 5), (1, 5, 10), (2, 1, 6), (3, 2, 7), (4, 3, 8), (5, 4, 9), (1, 10, 6), (2, 6, 7), (3, 7, 8), (4, 8, 9), (5, 9, 10), (6, 10, 11), (7, 6, 11), (8, 7, 11), (9, 8, 11), (10, 9, 11)])
_uv = me_icosphere_017.uv_layers.new(name='UVMap')
_uv.uv.foreach_set('vector', [0.8182, 0.0, 0.7273, 0.1575, 0.9091, 0.1575, 0.7273, 0.1575, 0.6364, 0.0, 0.5455, 0.1575, 0.09091, 0.0, 0.0, 0.1575, 0.1818, 0.1575, 0.2727, 0.0, 0.1818, 0.1575, 0.3636, 0.1575, 0.4545, 0.0, 0.3636, 0.1575, 0.5455, 0.1575, 0.7273, 0.1575, 0.5455, 0.1575, 0.6364, 0.3149, 0.9091, 0.1575, 0.7273, 0.1575, 0.8182, 0.3149, 0.1818, 0.1575, 0.0, 0.1575, 0.09091, 0.3149, 0.3636, 0.1575, 0.1818, 0.1575, 0.2727, 0.3149, 0.5455, 0.1575, 0.3636, 0.1575, 0.4545, 0.3149, 0.7273, 0.1575, 0.6364, 0.3149, 0.8182, 0.3149, 0.9091, 0.1575, 0.8182, 0.3149, 1.0, 0.3149, 0.1818, 0.1575, 0.09091, 0.3149, 0.2727, 0.3149, 0.3636, 0.1575, 0.2727, 0.3149, 0.4545, 0.3149, 0.5455, 0.1575, 0.4545, 0.3149, 0.6364, 0.3149, 0.8182, 0.3149, 0.6364, 0.3149, 0.7273, 0.4724, 1.0, 0.3149, 0.8182, 0.3149, 0.9091, 0.4724, 0.2727, 0.3149, 0.09091, 0.3149, 0.1818, 0.4724, 0.4545, 0.3149, 0.2727, 0.3149, 0.3636, 0.4724, 0.6364, 0.3149, 0.4545, 0.3149, 0.5455, 0.4724])
me_icosphere_017.materials.append(mat_yellow)
me_icosphere_017.use_remesh_preserve_volume = False
me_icosphere_017.use_remesh_preserve_attributes = False
me_icosphere_017.use_mirror_vertex_groups = False
me_icosphere_017.update()
me_icosphere_018 = bpy.data.meshes.new('Icosphere.018')
me_icosphere_018.from_pydata([(0.0, 0.0, -1.0), (0.7236, -0.5257, -0.4472), (-0.2764, -0.8506, -0.4472), (-0.8944, 0.0, -0.4472), (-0.2764, 0.8506, -0.4472), (0.7236, 0.5257, -0.4472), (0.2764, -0.8506, 0.4472), (-0.7236, -0.5257, 0.4472), (-0.7236, 0.5257, 0.4472), (0.2764, 0.8506, 0.4472), (0.8944, 0.0, 0.4472), (0.0, 0.0, 1.0)], [], [(0, 1, 2), (1, 0, 5), (0, 2, 3), (0, 3, 4), (0, 4, 5), (1, 5, 10), (2, 1, 6), (3, 2, 7), (4, 3, 8), (5, 4, 9), (1, 10, 6), (2, 6, 7), (3, 7, 8), (4, 8, 9), (5, 9, 10), (6, 10, 11), (7, 6, 11), (8, 7, 11), (9, 8, 11), (10, 9, 11)])
_uv = me_icosphere_018.uv_layers.new(name='UVMap')
_uv.uv.foreach_set('vector', [0.8182, 0.0, 0.7273, 0.1575, 0.9091, 0.1575, 0.7273, 0.1575, 0.6364, 0.0, 0.5455, 0.1575, 0.09091, 0.0, 0.0, 0.1575, 0.1818, 0.1575, 0.2727, 0.0, 0.1818, 0.1575, 0.3636, 0.1575, 0.4545, 0.0, 0.3636, 0.1575, 0.5455, 0.1575, 0.7273, 0.1575, 0.5455, 0.1575, 0.6364, 0.3149, 0.9091, 0.1575, 0.7273, 0.1575, 0.8182, 0.3149, 0.1818, 0.1575, 0.0, 0.1575, 0.09091, 0.3149, 0.3636, 0.1575, 0.1818, 0.1575, 0.2727, 0.3149, 0.5455, 0.1575, 0.3636, 0.1575, 0.4545, 0.3149, 0.7273, 0.1575, 0.6364, 0.3149, 0.8182, 0.3149, 0.9091, 0.1575, 0.8182, 0.3149, 1.0, 0.3149, 0.1818, 0.1575, 0.09091, 0.3149, 0.2727, 0.3149, 0.3636, 0.1575, 0.2727, 0.3149, 0.4545, 0.3149, 0.5455, 0.1575, 0.4545, 0.3149, 0.6364, 0.3149, 0.8182, 0.3149, 0.6364, 0.3149, 0.7273, 0.4724, 1.0, 0.3149, 0.8182, 0.3149, 0.9091, 0.4724, 0.2727, 0.3149, 0.09091, 0.3149, 0.1818, 0.4724, 0.4545, 0.3149, 0.2727, 0.3149, 0.3636, 0.4724, 0.6364, 0.3149, 0.4545, 0.3149, 0.5455, 0.4724])
me_icosphere_018.materials.append(mat_yellow)
me_icosphere_018.use_remesh_preserve_volume = False
me_icosphere_018.use_remesh_preserve_attributes = False
me_icosphere_018.use_mirror_vertex_groups = False
me_icosphere_018.update()
me_icosphere_019 = bpy.data.meshes.new('Icosphere.019')
me_icosphere_019.from_pydata([(0.0, 0.0, -1.0), (0.7236, -0.5257, -0.4472), (-0.2764, -0.8506, -0.4472), (-0.8944, 0.0, -0.4472), (-0.2764, 0.8506, -0.4472), (0.7236, 0.5257, -0.4472), (0.2764, -0.8506, 0.4472), (-0.7236, -0.5257, 0.4472), (-0.7236, 0.5257, 0.4472), (0.2764, 0.8506, 0.4472), (0.8944, 0.0, 0.4472), (0.0, 0.0, 1.0)], [], [(0, 1, 2), (1, 0, 5), (0, 2, 3), (0, 3, 4), (0, 4, 5), (1, 5, 10), (2, 1, 6), (3, 2, 7), (4, 3, 8), (5, 4, 9), (1, 10, 6), (2, 6, 7), (3, 7, 8), (4, 8, 9), (5, 9, 10), (6, 10, 11), (7, 6, 11), (8, 7, 11), (9, 8, 11), (10, 9, 11)])
_uv = me_icosphere_019.uv_layers.new(name='UVMap')
_uv.uv.foreach_set('vector', [0.8182, 0.0, 0.7273, 0.1575, 0.9091, 0.1575, 0.7273, 0.1575, 0.6364, 0.0, 0.5455, 0.1575, 0.09091, 0.0, 0.0, 0.1575, 0.1818, 0.1575, 0.2727, 0.0, 0.1818, 0.1575, 0.3636, 0.1575, 0.4545, 0.0, 0.3636, 0.1575, 0.5455, 0.1575, 0.7273, 0.1575, 0.5455, 0.1575, 0.6364, 0.3149, 0.9091, 0.1575, 0.7273, 0.1575, 0.8182, 0.3149, 0.1818, 0.1575, 0.0, 0.1575, 0.09091, 0.3149, 0.3636, 0.1575, 0.1818, 0.1575, 0.2727, 0.3149, 0.5455, 0.1575, 0.3636, 0.1575, 0.4545, 0.3149, 0.7273, 0.1575, 0.6364, 0.3149, 0.8182, 0.3149, 0.9091, 0.1575, 0.8182, 0.3149, 1.0, 0.3149, 0.1818, 0.1575, 0.09091, 0.3149, 0.2727, 0.3149, 0.3636, 0.1575, 0.2727, 0.3149, 0.4545, 0.3149, 0.5455, 0.1575, 0.4545, 0.3149, 0.6364, 0.3149, 0.8182, 0.3149, 0.6364, 0.3149, 0.7273, 0.4724, 1.0, 0.3149, 0.8182, 0.3149, 0.9091, 0.4724, 0.2727, 0.3149, 0.09091, 0.3149, 0.1818, 0.4724, 0.4545, 0.3149, 0.2727, 0.3149, 0.3636, 0.4724, 0.6364, 0.3149, 0.4545, 0.3149, 0.5455, 0.4724])
me_icosphere_019.materials.append(mat_yellow)
me_icosphere_019.use_remesh_preserve_volume = False
me_icosphere_019.use_remesh_preserve_attributes = False
me_icosphere_019.use_mirror_vertex_groups = False
me_icosphere_019.update()
me_icosphere_020 = bpy.data.meshes.new('Icosphere.020')
me_icosphere_020.from_pydata([(0.0, 0.0, -1.0), (0.7236, -0.5257, -0.4472), (-0.2764, -0.8506, -0.4472), (-0.8944, 0.0, -0.4472), (-0.2764, 0.8506, -0.4472), (0.7236, 0.5257, -0.4472), (0.2764, -0.8506, 0.4472), (-0.7236, -0.5257, 0.4472), (-0.7236, 0.5257, 0.4472), (0.2764, 0.8506, 0.4472), (0.8944, 0.0, 0.4472), (0.0, 0.0, 1.0)], [], [(0, 1, 2), (1, 0, 5), (0, 2, 3), (0, 3, 4), (0, 4, 5), (1, 5, 10), (2, 1, 6), (3, 2, 7), (4, 3, 8), (5, 4, 9), (1, 10, 6), (2, 6, 7), (3, 7, 8), (4, 8, 9), (5, 9, 10), (6, 10, 11), (7, 6, 11), (8, 7, 11), (9, 8, 11), (10, 9, 11)])
_uv = me_icosphere_020.uv_layers.new(name='UVMap')
_uv.uv.foreach_set('vector', [0.8182, 0.0, 0.7273, 0.1575, 0.9091, 0.1575, 0.7273, 0.1575, 0.6364, 0.0, 0.5455, 0.1575, 0.09091, 0.0, 0.0, 0.1575, 0.1818, 0.1575, 0.2727, 0.0, 0.1818, 0.1575, 0.3636, 0.1575, 0.4545, 0.0, 0.3636, 0.1575, 0.5455, 0.1575, 0.7273, 0.1575, 0.5455, 0.1575, 0.6364, 0.3149, 0.9091, 0.1575, 0.7273, 0.1575, 0.8182, 0.3149, 0.1818, 0.1575, 0.0, 0.1575, 0.09091, 0.3149, 0.3636, 0.1575, 0.1818, 0.1575, 0.2727, 0.3149, 0.5455, 0.1575, 0.3636, 0.1575, 0.4545, 0.3149, 0.7273, 0.1575, 0.6364, 0.3149, 0.8182, 0.3149, 0.9091, 0.1575, 0.8182, 0.3149, 1.0, 0.3149, 0.1818, 0.1575, 0.09091, 0.3149, 0.2727, 0.3149, 0.3636, 0.1575, 0.2727, 0.3149, 0.4545, 0.3149, 0.5455, 0.1575, 0.4545, 0.3149, 0.6364, 0.3149, 0.8182, 0.3149, 0.6364, 0.3149, 0.7273, 0.4724, 1.0, 0.3149, 0.8182, 0.3149, 0.9091, 0.4724, 0.2727, 0.3149, 0.09091, 0.3149, 0.1818, 0.4724, 0.4545, 0.3149, 0.2727, 0.3149, 0.3636, 0.4724, 0.6364, 0.3149, 0.4545, 0.3149, 0.5455, 0.4724])
me_icosphere_020.materials.append(mat_yellow)
me_icosphere_020.use_remesh_preserve_volume = False
me_icosphere_020.use_remesh_preserve_attributes = False
me_icosphere_020.use_mirror_vertex_groups = False
me_icosphere_020.update()

# ---- objects
ob_icosphere = bpy.data.objects.new('Icosphere', me_icosphere_001)
ob_cube = bpy.data.objects.new('Cube', me_cube_001)
ob_cube_001 = bpy.data.objects.new('Cube.001', me_cube_002)
ob_icosphere_001 = bpy.data.objects.new('Icosphere.001', me_icosphere_002)
ob_icosphere_002 = bpy.data.objects.new('Icosphere.002', me_icosphere_003)
ob_icosphere_003 = bpy.data.objects.new('Icosphere.003', me_icosphere_004)
ob_icosphere_004 = bpy.data.objects.new('Icosphere.004', me_icosphere_005)
ob_icosphere_005 = bpy.data.objects.new('Icosphere.005', me_icosphere_006)
ob_icosphere_006 = bpy.data.objects.new('Icosphere.006', me_icosphere_007)
ob_icosphere_007 = bpy.data.objects.new('Icosphere.007', me_icosphere_008)
ob_icosphere_008 = bpy.data.objects.new('Icosphere.008', me_icosphere_009)
ob_icosphere_009 = bpy.data.objects.new('Icosphere.009', me_icosphere_010)
ob_icosphere_010 = bpy.data.objects.new('Icosphere.010', me_icosphere_011)
ob_icosphere_011 = bpy.data.objects.new('Icosphere.011', me_icosphere_012)
ob_icosphere_012 = bpy.data.objects.new('Icosphere.012', me_icosphere_013)
ob_icosphere_013 = bpy.data.objects.new('Icosphere.013', me_icosphere_014)
ob_icosphere_014 = bpy.data.objects.new('Icosphere.014', me_icosphere_015)
ob_icosphere_015 = bpy.data.objects.new('Icosphere.015', me_icosphere_016)
ob_icosphere_016 = bpy.data.objects.new('Icosphere.016', me_icosphere_017)
ob_icosphere_017 = bpy.data.objects.new('Icosphere.017', me_icosphere_018)
ob_icosphere_018 = bpy.data.objects.new('Icosphere.018', me_icosphere_019)
ob_icosphere_019 = bpy.data.objects.new('Icosphere.019', me_icosphere_020)

# ---- transforms, parenting, visibility, modifiers, constraints
ob_icosphere.location = (0.1395, 0.0574, 5.91)
ob_icosphere.rotation_euler = (0.3482, 0.08868, -0.04321)
ob_icosphere.scale = (0.5239, 0.5366, 0.6847)
ob_icosphere.lineart.crease_threshold = 0.0
ob_cube.location = (0.0, 0.0, 0.0)
ob_cube.lineart.crease_threshold = 0.0
ob_cube_001.location = (0.0, 0.0, 0.0)
ob_cube_001.lineart.crease_threshold = 0.0
ob_icosphere_001.location = (-0.9842, -0.2702, 5.018)
ob_icosphere_001.scale = (0.1216, 0.1216, 0.1216)
ob_icosphere_001.lineart.crease_threshold = 0.0
ob_icosphere_002.location = (-0.6307, -0.3464, 6.799)
ob_icosphere_002.scale = (0.1216, 0.1216, 0.1216)
ob_icosphere_002.lineart.crease_threshold = 0.0
ob_icosphere_003.location = (-0.6849, 0.4216, 5.251)
ob_icosphere_003.scale = (0.1216, 0.1216, 0.1216)
ob_icosphere_003.lineart.crease_threshold = 0.0
ob_icosphere_004.location = (-0.8475, -0.363, 5.909)
ob_icosphere_004.scale = (0.1216, 0.1216, 0.1216)
ob_icosphere_004.lineart.crease_threshold = 0.0
ob_icosphere_005.location = (-0.63, 0.4749, 6.354)
ob_icosphere_005.scale = (0.1216, 0.1216, 0.1216)
ob_icosphere_005.lineart.crease_threshold = 0.0
ob_icosphere_006.location = (-0.4031, -0.997, 5.836)
ob_icosphere_006.scale = (0.1216, 0.1216, 0.1216)
ob_icosphere_006.lineart.crease_threshold = 0.0
ob_icosphere_007.location = (-0.568, -0.9391, 5.223)
ob_icosphere_007.scale = (0.1216, 0.1216, 0.1216)
ob_icosphere_007.lineart.crease_threshold = 0.0
ob_icosphere_008.location = (0.03118, -1.249, 5.184)
ob_icosphere_008.scale = (0.1216, 0.1216, 0.1216)
ob_icosphere_008.lineart.crease_threshold = 0.0
ob_icosphere_009.location = (1.082, -0.2077, 5.159)
ob_icosphere_009.scale = (0.1216, 0.1216, 0.1216)
ob_icosphere_009.lineart.crease_threshold = 0.0
ob_icosphere_010.location = (0.4368, -1.009, 6.082)
ob_icosphere_010.scale = (0.1216, 0.1216, 0.1216)
ob_icosphere_010.lineart.crease_threshold = 0.0
ob_icosphere_011.location = (0.8442, -0.6006, 6.798)
ob_icosphere_011.scale = (0.1216, 0.1216, 0.1216)
ob_icosphere_011.lineart.crease_threshold = 0.0
ob_icosphere_012.location = (0.1768, -0.7429, 7.027)
ob_icosphere_012.scale = (0.1216, 0.1216, 0.1216)
ob_icosphere_012.lineart.crease_threshold = 0.0
ob_icosphere_013.location = (0.156, 0.54, 7.18)
ob_icosphere_013.scale = (0.1216, 0.1216, 0.1216)
ob_icosphere_013.lineart.crease_threshold = 0.0
ob_icosphere_014.location = (0.4263, 0.1021, 7.451)
ob_icosphere_014.scale = (0.1216, 0.1216, 0.1216)
ob_icosphere_014.lineart.crease_threshold = 0.0
ob_icosphere_015.location = (0.6381, 0.8075, 6.287)
ob_icosphere_015.scale = (0.1216, 0.1216, 0.1216)
ob_icosphere_015.lineart.crease_threshold = 0.0
ob_icosphere_016.location = (1.125, 0.03897, 6.388)
ob_icosphere_016.scale = (0.1216, 0.1216, 0.1216)
ob_icosphere_016.lineart.crease_threshold = 0.0
ob_icosphere_017.location = (0.8908, -0.7215, 5.599)
ob_icosphere_017.scale = (0.1216, 0.1216, 0.1216)
ob_icosphere_017.lineart.crease_threshold = 0.0
ob_icosphere_018.location = (0.2394, 0.9116, 5.423)
ob_icosphere_018.scale = (0.1216, 0.1216, 0.1216)
ob_icosphere_018.lineart.crease_threshold = 0.0
ob_icosphere_019.location = (-0.1686, 0.8251, 6.432)
ob_icosphere_019.scale = (0.1216, 0.1216, 0.1216)
ob_icosphere_019.lineart.crease_threshold = 0.0

# ---- collection membership
col_collection.objects.link(ob_icosphere)
col_collection.objects.link(ob_cube)
col_collection.objects.link(ob_cube_001)
col_collection.objects.link(ob_icosphere_001)
col_collection.objects.link(ob_icosphere_002)
col_collection.objects.link(ob_icosphere_003)
col_collection.objects.link(ob_icosphere_004)
col_collection.objects.link(ob_icosphere_005)
col_collection.objects.link(ob_icosphere_006)
col_collection.objects.link(ob_icosphere_007)
col_collection.objects.link(ob_icosphere_008)
col_collection.objects.link(ob_icosphere_009)
col_collection.objects.link(ob_icosphere_010)
col_collection.objects.link(ob_icosphere_011)
col_collection.objects.link(ob_icosphere_012)
col_collection.objects.link(ob_icosphere_013)
col_collection.objects.link(ob_icosphere_014)
col_collection.objects.link(ob_icosphere_015)
col_collection.objects.link(ob_icosphere_016)
col_collection.objects.link(ob_icosphere_017)
col_collection.objects.link(ob_icosphere_018)
col_collection.objects.link(ob_icosphere_019)

# ---- scene / render settings (as saved in the file)
scene.frame_start = 1; scene.frame_end = 250; scene.frame_set(1)
scene.render.engine = 'BLENDER_EEVEE_NEXT'
scene.cycles.use_denoising = False
scene.cycles.samples = 128
scene.cycles.sampling_pattern = 'TABULATED_SOBOL'
scene.cycles.use_adaptive_sampling = False
scene.cycles.use_light_tree = False
scene.view_settings.view_transform = 'Filmic'
bpy.context.view_layer.update()

# ---- added for rendering (the .blend has no active camera and no usable light): camera, sun
cam_auto = bpy.data.cameras.new('AutoCamera')
cam_auto.lens = 50.0
cam_auto.sensor_width = 36.0
cam_auto.clip_end = 1000.0
ob_auto_camera = bpy.data.objects.new('AutoCamera', cam_auto)
scene.collection.objects.link(ob_auto_camera)
ob_auto_camera.location = (8.67731, -10.4171, 10.8589)
ob_auto_camera.rotation_euler = (1.09748, -7.21219e-08, 0.694738)
scene.camera = ob_auto_camera
light_auto_sun = bpy.data.lights.new('AutoSun', 'SUN')
light_auto_sun.energy = 3.0
light_auto_sun.angle = 0.0523599
ob_auto_sun = bpy.data.objects.new('AutoSun', light_auto_sun)
scene.collection.objects.link(ob_auto_sun)
ob_auto_sun.rotation_euler = (0.872665, 0.174533, 0.523599)
bpy.context.view_layer.update()
